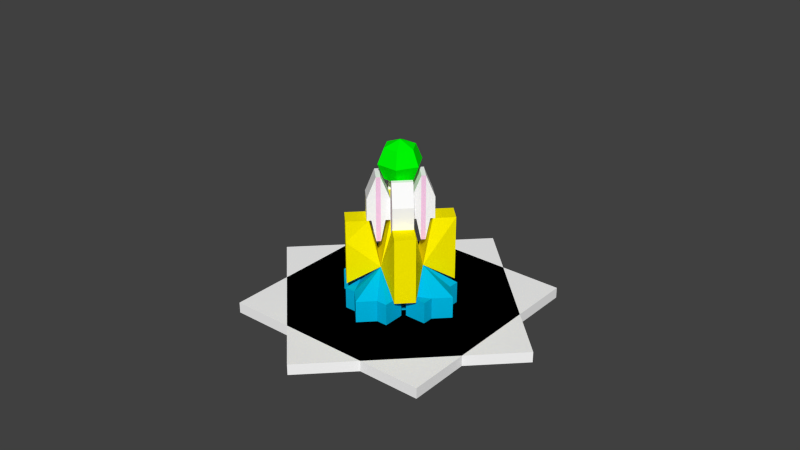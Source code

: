 # Source: GoodInhibitor.blend  (saved by Blender 2.72.0; exported with 4.5.12 LTS)
import bpy
from mathutils import Matrix  # noqa: F401  (used for matrix-valued properties, if any)

bpy.ops.wm.read_factory_settings(use_empty=True)
scene = bpy.context.scene
scene.name = 'Scene'

# ---- collections
col_collection_1 = bpy.data.collections.new('Collection 1'); scene.collection.children.link(col_collection_1)

# ---- materials (node trees are filled in below, after node groups)
mat_good_inhibitor_base = bpy.data.materials.new('Good_Inhibitor_Base')
mat_good_inhibitor_base.alpha_threshold = 0.0
mat_good_inhibitor_base.use_transparent_shadow = False
mat_good_inhibitor_base.diffuse_color = (1.0, 1.0, 1.0, 1.0)
mat_good_inhibitor_base.roughness = 0.5
mat_good_inhibitor_crystal = bpy.data.materials.new('Good_Inhibitor_Crystal')
mat_good_inhibitor_crystal.alpha_threshold = 0.0
mat_good_inhibitor_crystal.use_transparent_shadow = False
mat_good_inhibitor_crystal.diffuse_color = (0.0, 1.0, 0.001771, 1.0)
mat_good_inhibitor_crystal.roughness = 0.5
mat_good_inhibitor_baseplatforms = bpy.data.materials.new('Good_Inhibitor_BasePlatforms')
mat_good_inhibitor_baseplatforms.alpha_threshold = 0.0
mat_good_inhibitor_baseplatforms.use_transparent_shadow = False
mat_good_inhibitor_baseplatforms.diffuse_color = (0.0, 0.4979, 0.8, 1.0)
mat_good_inhibitor_baseplatforms.roughness = 0.5
mat_good_inhibitor_pylons = bpy.data.materials.new('Good_Inhibitor_Pylons')
mat_good_inhibitor_pylons.alpha_threshold = 0.0
mat_good_inhibitor_pylons.use_transparent_shadow = False
mat_good_inhibitor_pylons.diffuse_color = (1.0, 0.8796, 0.0, 1.0)
mat_good_inhibitor_pylons.roughness = 0.5
mat_good_inhibitor_strip = bpy.data.materials.new('Good_Inhibitor_Strip')
mat_good_inhibitor_strip.alpha_threshold = 0.0
mat_good_inhibitor_strip.use_transparent_shadow = False
mat_good_inhibitor_strip.diffuse_color = (1.0, 0.6218, 0.8576, 1.0)
mat_good_inhibitor_strip.roughness = 0.5

# ---- material node trees

# ---- world
world_world = bpy.data.worlds.new('World'); scene.world = world_world
world_world.color = (0.05088, 0.05088, 0.05088)
world_world.use_sun_shadow = False
world_world.sun_shadow_jitter_overblur = 0.0
world_world.cycles.sampling_method = 'MANUAL'
world_world.cycles.sample_map_resolution = 256

# ---- meshes
me_cube = bpy.data.meshes.new('Cube')
me_cube.from_pydata([(-7.071, 0.0, -5.0), (0.0, 7.071, -5.0), (7.071, 0.0, -5.0), (0.0, -7.071, -5.0), (-7.071, 0.0, 5.0), (0.0, 7.071, 5.0), (7.071, 0.0, 5.0), (0.0, -7.071, 5.0), (-5.0, -5.0, -5.0), (-5.0, 5.0, -5.0), (5.0, 5.0, -5.0), (5.0, -5.0, -5.0), (-5.0, -5.0, 5.0), (-5.0, 5.0, 5.0), (5.0, 5.0, 5.0), (5.0, -5.0, 5.0), (-7.071, 0.0, -4.091), (-7.071, 0.0, -3.182), (-7.071, 0.0, -2.273), (-7.071, 0.0, -1.364), (-7.071, 0.0, -0.4545), (-7.071, 0.0, 0.4545), (-7.071, 0.0, 1.364), (-7.071, 0.0, 2.273), (-7.071, 0.0, 3.182), (-7.071, 0.0, 4.091), (-6.428, 0.6428, 5.0), (-5.785, 1.286, 5.0), (-5.143, 1.928, 5.0), (-4.5, 2.571, 5.0), (-3.857, 3.214, 5.0), (-3.214, 3.857, 5.0), (-2.571, 4.5, 5.0), (-1.928, 5.143, 5.0), (-1.286, 5.785, 5.0), (-0.6428, 6.428, 5.0), (0.0, 7.071, 4.091), (0.0, 7.071, 3.182), (0.0, 7.071, 2.273), (0.0, 7.071, 1.364), (0.0, 7.071, 0.4545), (0.0, 7.071, -0.4545), (0.0, 7.071, -1.364), (0.0, 7.071, -2.273), (0.0, 7.071, -3.182), (0.0, 7.071, -4.091), (-0.6428, 6.428, -5.0), (-1.286, 5.785, -5.0), (-1.928, 5.143, -5.0), (-2.571, 4.5, -5.0), (-3.214, 3.857, -5.0), (-3.857, 3.214, -5.0), (-4.5, 2.571, -5.0), (-5.143, 1.928, -5.0), (-5.785, 1.286, -5.0), (-6.428, 0.6428, -5.0), (0.6428, 6.428, 5.0), (1.286, 5.785, 5.0), (1.928, 5.143, 5.0), (2.571, 4.5, 5.0), (3.214, 3.857, 5.0), (3.857, 3.214, 5.0), (4.5, 2.571, 5.0), (5.143, 1.928, 5.0), (5.785, 1.286, 5.0), (6.428, 0.6428, 5.0), (7.071, 0.0, 4.091), (7.071, 0.0, 3.182), (7.071, 0.0, 2.273), (7.071, 0.0, 1.364), (7.071, 0.0, 0.4545), (7.071, 0.0, -0.4545), (7.071, 0.0, -1.364), (7.071, 0.0, -2.273), (7.071, 0.0, -3.182), (7.071, 0.0, -4.091), (6.428, 0.6428, -5.0), (5.785, 1.286, -5.0), (5.143, 1.928, -5.0), (4.5, 2.571, -5.0), (3.857, 3.214, -5.0), (3.214, 3.857, -5.0), (2.571, 4.5, -5.0), (1.928, 5.143, -5.0), (1.286, 5.785, -5.0), (0.6428, 6.428, -5.0), (6.428, -0.6428, 5.0), (5.785, -1.286, 5.0), (5.143, -1.928, 5.0), (4.5, -2.571, 5.0), (3.857, -3.214, 5.0), (3.214, -3.857, 5.0), (2.571, -4.5, 5.0), (1.928, -5.143, 5.0), (1.286, -5.785, 5.0), (0.6428, -6.428, 5.0), (0.0, -7.071, 4.091), (0.0, -7.071, 3.182), (0.0, -7.071, 2.273), (0.0, -7.071, 1.364), (0.0, -7.071, 0.4545), (0.0, -7.071, -0.4545), (0.0, -7.071, -1.364), (0.0, -7.071, -2.273), (0.0, -7.071, -3.182), (0.0, -7.071, -4.091), (0.6428, -6.428, -5.0), (1.286, -5.785, -5.0), (1.928, -5.143, -5.0), (2.571, -4.5, -5.0), (3.214, -3.857, -5.0), (3.857, -3.214, -5.0), (4.5, -2.571, -5.0), (5.143, -1.928, -5.0), (5.785, -1.286, -5.0), (6.428, -0.6428, -5.0), (-0.6428, -6.428, 5.0), (-1.286, -5.785, 5.0), (-1.928, -5.143, 5.0), (-2.571, -4.5, 5.0), (-3.214, -3.857, 5.0), (-3.857, -3.214, 5.0), (-4.5, -2.571, 5.0), (-5.143, -1.928, 5.0), (-5.785, -1.286, 5.0), (-6.428, -0.6428, 5.0), (-6.428, -0.6428, -5.0), (-5.785, -1.286, -5.0), (-5.143, -1.928, -5.0), (-4.5, -2.571, -5.0), (-3.857, -3.214, -5.0), (-3.214, -3.857, -5.0), (-2.571, -4.5, -5.0), (-1.928, -5.143, -5.0), (-1.286, -5.785, -5.0), (-0.6428, -6.428, -5.0), (-5.0, -5.0, -4.091), (-5.0, -5.0, -3.182), (-5.0, -5.0, -2.273), (-5.0, -5.0, -1.364), (-5.0, -5.0, -0.4545), (-5.0, -5.0, 0.4545), (-5.0, -5.0, 1.364), (-5.0, -5.0, 2.273), (-5.0, -5.0, 3.182), (-5.0, -5.0, 4.091), (-5.0, -4.091, 5.0), (-5.0, -3.182, 5.0), (-5.0, -2.273, 5.0), (-5.0, -1.364, 5.0), (-5.0, -0.4545, 5.0), (-5.0, 0.4545, 5.0), (-5.0, 1.364, 5.0), (-5.0, 2.273, 5.0), (-5.0, 3.182, 5.0), (-5.0, 4.091, 5.0), (-5.0, 5.0, 4.091), (-5.0, 5.0, 3.182), (-5.0, 5.0, 2.273), (-5.0, 5.0, 1.364), (-5.0, 5.0, 0.4545), (-5.0, 5.0, -0.4545), (-5.0, 5.0, -1.364), (-5.0, 5.0, -2.273), (-5.0, 5.0, -3.182), (-5.0, 5.0, -4.091), (-5.0, 4.091, -5.0), (-5.0, 3.182, -5.0), (-5.0, 2.273, -5.0), (-5.0, 1.364, -5.0), (-5.0, 0.4545, -5.0), (-5.0, -0.4545, -5.0), (-5.0, -1.364, -5.0), (-5.0, -2.273, -5.0), (-5.0, -3.182, -5.0), (-5.0, -4.091, -5.0), (-4.091, 5.0, 5.0), (-3.182, 5.0, 5.0), (-2.273, 5.0, 5.0), (-1.364, 5.0, 5.0), (-0.4545, 5.0, 5.0), (0.4545, 5.0, 5.0), (1.364, 5.0, 5.0), (2.273, 5.0, 5.0), (3.182, 5.0, 5.0), (4.091, 5.0, 5.0), (5.0, 5.0, 4.091), (5.0, 5.0, 3.182), (5.0, 5.0, 2.273), (5.0, 5.0, 1.364), (5.0, 5.0, 0.4545), (5.0, 5.0, -0.4545), (5.0, 5.0, -1.364), (5.0, 5.0, -2.273), (5.0, 5.0, -3.182), (5.0, 5.0, -4.091), (4.091, 5.0, -5.0), (3.182, 5.0, -5.0), (2.273, 5.0, -5.0), (1.364, 5.0, -5.0), (0.4545, 5.0, -5.0), (-0.4545, 5.0, -5.0), (-1.364, 5.0, -5.0), (-2.273, 5.0, -5.0), (-3.182, 5.0, -5.0), (-4.091, 5.0, -5.0), (5.0, 4.091, 5.0), (5.0, 3.182, 5.0), (5.0, 2.273, 5.0), (5.0, 1.364, 5.0), (5.0, 0.4545, 5.0), (5.0, -0.4545, 5.0), (5.0, -1.364, 5.0), (5.0, -2.273, 5.0), (5.0, -3.182, 5.0), (5.0, -4.091, 5.0), (5.0, -5.0, 4.091), (5.0, -5.0, 3.182), (5.0, -5.0, 2.273), (5.0, -5.0, 1.364), (5.0, -5.0, 0.4545), (5.0, -5.0, -0.4545), (5.0, -5.0, -1.364), (5.0, -5.0, -2.273), (5.0, -5.0, -3.182), (5.0, -5.0, -4.091), (5.0, -4.091, -5.0), (5.0, -3.182, -5.0), (5.0, -2.273, -5.0), (5.0, -1.364, -5.0), (5.0, -0.4545, -5.0), (5.0, 0.4545, -5.0), (5.0, 1.364, -5.0), (5.0, 2.273, -5.0), (5.0, 3.182, -5.0), (5.0, 4.091, -5.0), (4.091, -5.0, 5.0), (3.182, -5.0, 5.0), (2.273, -5.0, 5.0), (1.364, -5.0, 5.0), (0.4545, -5.0, 5.0), (-0.4545, -5.0, 5.0), (-1.364, -5.0, 5.0), (-2.273, -5.0, 5.0), (-3.182, -5.0, 5.0), (-4.091, -5.0, 5.0), (-4.091, -5.0, -5.0), (-3.182, -5.0, -5.0), (-2.273, -5.0, -5.0), (-1.364, -5.0, -5.0), (-0.4545, -5.0, -5.0), (0.4545, -5.0, -5.0), (1.364, -5.0, -5.0), (2.273, -5.0, -5.0), (3.182, -5.0, -5.0), (4.091, -5.0, -5.0), (-6.428, 0.6428, 4.091), (-6.428, 0.6428, 3.182), (-6.428, 0.6428, 2.273), (-6.428, 0.6428, 1.364), (-6.428, 0.6428, 0.4545), (-6.428, 0.6428, -0.4545), (-6.428, 0.6428, -1.364), (-6.428, 0.6428, -2.273), (-6.428, 0.6428, -3.182), (-6.428, 0.6428, -4.091), (-5.785, 1.286, 4.091), (-5.785, 1.286, 3.182), (-5.785, 1.286, 2.273), (-5.785, 1.286, 1.364), (-5.785, 1.286, 0.4545), (-5.785, 1.286, -0.4545), (-5.785, 1.286, -1.364), (-5.785, 1.286, -2.273), (-5.785, 1.286, -3.182), (-5.785, 1.286, -4.091), (-5.143, 1.928, 4.091), (-5.143, 1.928, 3.182), (-5.143, 1.928, 2.273), (-5.143, 1.928, 1.364), (-5.143, 1.928, 0.4545), (-5.143, 1.928, -0.4545), (-5.143, 1.928, -1.364), (-5.143, 1.928, -2.273), (-5.143, 1.928, -3.182), (-5.143, 1.928, -4.091), (-4.5, 2.571, 4.091), (-4.5, 2.571, 3.182), (-4.5, 2.571, 2.273), (-4.5, 2.571, 1.364), (-4.5, 2.571, 0.4545), (-4.5, 2.571, -0.4545), (-4.5, 2.571, -1.364), (-4.5, 2.571, -2.273), (-4.5, 2.571, -3.182), (-4.5, 2.571, -4.091), (-3.857, 3.214, 4.091), (-3.857, 3.214, 3.182), (-3.857, 3.214, 2.273), (-3.857, 3.214, 1.364), (-3.857, 3.214, 0.4545), (-3.857, 3.214, -0.4545), (-3.857, 3.214, -1.364), (-3.857, 3.214, -2.273), (-3.857, 3.214, -3.182), (-3.857, 3.214, -4.091), (-3.214, 3.857, 4.091), (-3.214, 3.857, 3.182), (-3.214, 3.857, 2.273), (-3.214, 3.857, 1.364), (-3.214, 3.857, 0.4545), (-3.214, 3.857, -0.4545), (-3.214, 3.857, -1.364), (-3.214, 3.857, -2.273), (-3.214, 3.857, -3.182), (-3.214, 3.857, -4.091), (-2.571, 4.5, 4.091), (-2.571, 4.5, 3.182), (-2.571, 4.5, 2.273), (-2.571, 4.5, 1.364), (-2.571, 4.5, 0.4545), (-2.571, 4.5, -0.4545), (-2.571, 4.5, -1.364), (-2.571, 4.5, -2.273), (-2.571, 4.5, -3.182), (-2.571, 4.5, -4.091), (-1.928, 5.143, 4.091), (-1.928, 5.143, 3.182), (-1.928, 5.143, 2.273), (-1.928, 5.143, 1.364), (-1.928, 5.143, 0.4545), (-1.928, 5.143, -0.4545), (-1.928, 5.143, -1.364), (-1.928, 5.143, -2.273), (-1.928, 5.143, -3.182), (-1.928, 5.143, -4.091), (-1.286, 5.785, 4.091), (-1.286, 5.785, 3.182), (-1.286, 5.785, 2.273), (-1.286, 5.785, 1.364), (-1.286, 5.785, 0.4545), (-1.286, 5.785, -0.4545), (-1.286, 5.785, -1.364), (-1.286, 5.785, -2.273), (-1.286, 5.785, -3.182), (-1.286, 5.785, -4.091), (-0.6428, 6.428, 4.091), (-0.6428, 6.428, 3.182), (-0.6428, 6.428, 2.273), (-0.6428, 6.428, 1.364), (-0.6428, 6.428, 0.4545), (-0.6428, 6.428, -0.4545), (-0.6428, 6.428, -1.364), (-0.6428, 6.428, -2.273), (-0.6428, 6.428, -3.182), (-0.6428, 6.428, -4.091), (0.6428, 6.428, 4.091), (0.6428, 6.428, 3.182), (0.6428, 6.428, 2.273), (0.6428, 6.428, 1.364), (0.6428, 6.428, 0.4545), (0.6428, 6.428, -0.4545), (0.6428, 6.428, -1.364), (0.6428, 6.428, -2.273), (0.6428, 6.428, -3.182), (0.6428, 6.428, -4.091), (1.286, 5.785, 4.091), (1.286, 5.785, 3.182), (1.286, 5.785, 2.273), (1.286, 5.785, 1.364), (1.286, 5.785, 0.4545), (1.286, 5.785, -0.4545), (1.286, 5.785, -1.364), (1.286, 5.785, -2.273), (1.286, 5.785, -3.182), (1.286, 5.785, -4.091), (1.928, 5.143, 4.091), (1.928, 5.143, 3.182), (1.928, 5.143, 2.273), (1.928, 5.143, 1.364), (1.928, 5.143, 0.4545), (1.928, 5.143, -0.4545), (1.928, 5.143, -1.364), (1.928, 5.143, -2.273), (1.928, 5.143, -3.182), (1.928, 5.143, -4.091), (2.571, 4.5, 4.091), (2.571, 4.5, 3.182), (2.571, 4.5, 2.273), (2.571, 4.5, 1.364), (2.571, 4.5, 0.4545), (2.571, 4.5, -0.4545), (2.571, 4.5, -1.364), (2.571, 4.5, -2.273), (2.571, 4.5, -3.182), (2.571, 4.5, -4.091), (3.214, 3.857, 4.091), (3.214, 3.857, 3.182), (3.214, 3.857, 2.273), (3.214, 3.857, 1.364), (3.214, 3.857, 0.4545), (3.214, 3.857, -0.4545), (3.214, 3.857, -1.364), (3.214, 3.857, -2.273), (3.214, 3.857, -3.182), (3.214, 3.857, -4.091), (3.857, 3.214, 4.091), (3.857, 3.214, 3.182), (3.857, 3.214, 2.273), (3.857, 3.214, 1.364), (3.857, 3.214, 0.4545), (3.857, 3.214, -0.4545), (3.857, 3.214, -1.364), (3.857, 3.214, -2.273), (3.857, 3.214, -3.182), (3.857, 3.214, -4.091), (4.5, 2.571, 4.091), (4.5, 2.571, 3.182), (4.5, 2.571, 2.273), (4.5, 2.571, 1.364), (4.5, 2.571, 0.4545), (4.5, 2.571, -0.4545), (4.5, 2.571, -1.364), (4.5, 2.571, -2.273), (4.5, 2.571, -3.182), (4.5, 2.571, -4.091), (5.143, 1.928, 4.091), (5.143, 1.928, 3.182), (5.143, 1.928, 2.273), (5.143, 1.928, 1.364), (5.143, 1.928, 0.4545), (5.143, 1.928, -0.4545), (5.143, 1.928, -1.364), (5.143, 1.928, -2.273), (5.143, 1.928, -3.182), (5.143, 1.928, -4.091), (5.785, 1.286, 4.091), (5.785, 1.286, 3.182), (5.785, 1.286, 2.273), (5.785, 1.286, 1.364), (5.785, 1.286, 0.4545), (5.785, 1.286, -0.4545), (5.785, 1.286, -1.364), (5.785, 1.286, -2.273), (5.785, 1.286, -3.182), (5.785, 1.286, -4.091), (6.428, 0.6428, 4.091), (6.428, 0.6428, 3.182), (6.428, 0.6428, 2.273), (6.428, 0.6428, 1.364), (6.428, 0.6428, 0.4545), (6.428, 0.6428, -0.4545), (6.428, 0.6428, -1.364), (6.428, 0.6428, -2.273), (6.428, 0.6428, -3.182), (6.428, 0.6428, -4.091), (6.428, -0.6428, 4.091), (6.428, -0.6428, 3.182), (6.428, -0.6428, 2.273), (6.428, -0.6428, 1.364), (6.428, -0.6428, 0.4545), (6.428, -0.6428, -0.4545), (6.428, -0.6428, -1.364), (6.428, -0.6428, -2.273), (6.428, -0.6428, -3.182), (6.428, -0.6428, -4.091), (5.785, -1.286, 4.091), (5.785, -1.286, 3.182), (5.785, -1.286, 2.273), (5.785, -1.286, 1.364), (5.785, -1.286, 0.4545), (5.785, -1.286, -0.4545), (5.785, -1.286, -1.364), (5.785, -1.286, -2.273), (5.785, -1.286, -3.182), (5.785, -1.286, -4.091), (5.143, -1.928, 4.091), (5.143, -1.928, 3.182), (5.143, -1.928, 2.273), (5.143, -1.928, 1.364), (5.143, -1.928, 0.4545), (5.143, -1.928, -0.4545), (5.143, -1.928, -1.364), (5.143, -1.928, -2.273), (5.143, -1.928, -3.182), (5.143, -1.928, -4.091), (4.5, -2.571, 4.091), (4.5, -2.571, 3.182), (4.5, -2.571, 2.273), (4.5, -2.571, 1.364), (4.5, -2.571, 0.4545), (4.5, -2.571, -0.4545), (4.5, -2.571, -1.364), (4.5, -2.571, -2.273), (4.5, -2.571, -3.182), (4.5, -2.571, -4.091), (3.857, -3.214, 4.091), (3.857, -3.214, 3.182), (3.857, -3.214, 2.273), (3.857, -3.214, 1.364), (3.857, -3.214, 0.4545), (3.857, -3.214, -0.4545), (3.857, -3.214, -1.364), (3.857, -3.214, -2.273), (3.857, -3.214, -3.182), (3.857, -3.214, -4.091), (3.214, -3.857, 4.091), (3.214, -3.857, 3.182), (3.214, -3.857, 2.273), (3.214, -3.857, 1.364), (3.214, -3.857, 0.4545), (3.214, -3.857, -0.4545), (3.214, -3.857, -1.364), (3.214, -3.857, -2.273), (3.214, -3.857, -3.182), (3.214, -3.857, -4.091), (2.571, -4.5, 4.091), (2.571, -4.5, 3.182), (2.571, -4.5, 2.273), (2.571, -4.5, 1.364), (2.571, -4.5, 0.4545), (2.571, -4.5, -0.4545), (2.571, -4.5, -1.364), (2.571, -4.5, -2.273), (2.571, -4.5, -3.182), (2.571, -4.5, -4.091), (1.928, -5.143, 4.091), (1.928, -5.143, 3.182), (1.928, -5.143, 2.273), (1.928, -5.143, 1.364), (1.928, -5.143, 0.4545), (1.928, -5.143, -0.4545), (1.928, -5.143, -1.364), (1.928, -5.143, -2.273), (1.928, -5.143, -3.182), (1.928, -5.143, -4.091), (1.286, -5.785, 4.091), (1.286, -5.785, 3.182), (1.286, -5.785, 2.273), (1.286, -5.785, 1.364), (1.286, -5.785, 0.4545), (1.286, -5.785, -0.4545), (1.286, -5.785, -1.364), (1.286, -5.785, -2.273), (1.286, -5.785, -3.182), (1.286, -5.785, -4.091), (0.6428, -6.428, 4.091), (0.6428, -6.428, 3.182), (0.6428, -6.428, 2.273), (0.6428, -6.428, 1.364), (0.6428, -6.428, 0.4545), (0.6428, -6.428, -0.4545), (0.6428, -6.428, -1.364), (0.6428, -6.428, -2.273), (0.6428, -6.428, -3.182), (0.6428, -6.428, -4.091), (-0.6428, -6.428, 4.091), (-0.6428, -6.428, 3.182), (-0.6428, -6.428, 2.273), (-0.6428, -6.428, 1.364), (-0.6428, -6.428, 0.4545), (-0.6428, -6.428, -0.4545), (-0.6428, -6.428, -1.364), (-0.6428, -6.428, -2.273), (-0.6428, -6.428, -3.182), (-0.6428, -6.428, -4.091), (-1.286, -5.785, 4.091), (-1.286, -5.785, 3.182), (-1.286, -5.785, 2.273), (-1.286, -5.785, 1.364), (-1.286, -5.785, 0.4545), (-1.286, -5.785, -0.4545), (-1.286, -5.785, -1.364), (-1.286, -5.785, -2.273), (-1.286, -5.785, -3.182), (-1.286, -5.785, -4.091), (-1.928, -5.143, 4.091), (-1.928, -5.143, 3.182), (-1.928, -5.143, 2.273), (-1.928, -5.143, 1.364), (-1.928, -5.143, 0.4545), (-1.928, -5.143, -0.4545), (-1.928, -5.143, -1.364), (-1.928, -5.143, -2.273), (-1.928, -5.143, -3.182), (-1.928, -5.143, -4.091), (-2.571, -4.5, 4.091), (-2.571, -4.5, 3.182), (-2.571, -4.5, 2.273), (-2.571, -4.5, 1.364), (-2.571, -4.5, 0.4545), (-2.571, -4.5, -0.4545), (-2.571, -4.5, -1.364), (-2.571, -4.5, -2.273), (-2.571, -4.5, -3.182), (-2.571, -4.5, -4.091), (-3.214, -3.857, 4.091), (-3.214, -3.857, 3.182), (-3.214, -3.857, 2.273), (-3.214, -3.857, 1.364), (-3.214, -3.857, 0.4545), (-3.214, -3.857, -0.4545), (-3.214, -3.857, -1.364), (-3.214, -3.857, -2.273), (-3.214, -3.857, -3.182), (-3.214, -3.857, -4.091), (-3.857, -3.214, 4.091), (-3.857, -3.214, 3.182), (-3.857, -3.214, 2.273), (-3.857, -3.214, 1.364), (-3.857, -3.214, 0.4545), (-3.857, -3.214, -0.4545), (-3.857, -3.214, -1.364), (-3.857, -3.214, -2.273), (-3.857, -3.214, -3.182), (-3.857, -3.214, -4.091), (-4.5, -2.571, 4.091), (-4.5, -2.571, 3.182), (-4.5, -2.571, 2.273), (-4.5, -2.571, 1.364), (-4.5, -2.571, 0.4545), (-4.5, -2.571, -0.4545), (-4.5, -2.571, -1.364), (-4.5, -2.571, -2.273), (-4.5, -2.571, -3.182), (-4.5, -2.571, -4.091), (-5.143, -1.928, 4.091), (-5.143, -1.928, 3.182), (-5.143, -1.928, 2.273), (-5.143, -1.928, 1.364), (-5.143, -1.928, 0.4545), (-5.143, -1.928, -0.4545), (-5.143, -1.928, -1.364), (-5.143, -1.928, -2.273), (-5.143, -1.928, -3.182), (-5.143, -1.928, -4.091), (-5.785, -1.286, 4.091), (-5.785, -1.286, 3.182), (-5.785, -1.286, 2.273), (-5.785, -1.286, 1.364), (-5.785, -1.286, 0.4545), (-5.785, -1.286, -0.4545), (-5.785, -1.286, -1.364), (-5.785, -1.286, -2.273), (-5.785, -1.286, -3.182), (-5.785, -1.286, -4.091), (-6.428, -0.6428, 4.091), (-6.428, -0.6428, 3.182), (-6.428, -0.6428, 2.273), (-6.428, -0.6428, 1.364), (-6.428, -0.6428, 0.4545), (-6.428, -0.6428, -0.4545), (-6.428, -0.6428, -1.364), (-6.428, -0.6428, -2.273), (-6.428, -0.6428, -3.182), (-6.428, -0.6428, -4.091), (-5.785, 5.96e-08, -5.0), (-5.143, -0.6428, -5.0), (-4.5, -1.286, -5.0), (-3.857, -1.928, -5.0), (-3.214, -2.571, -5.0), (-2.571, -3.214, -5.0), (-1.928, -3.857, -5.0), (-1.286, -4.5, -5.0), (-0.6428, -5.143, -5.0), (-1.192e-07, -5.785, -5.0), (-5.143, 0.6428, -5.0), (-4.5, 1.192e-07, -5.0), (-3.857, -0.6428, -5.0), (-3.214, -1.286, -5.0), (-2.571, -1.928, -5.0), (-1.928, -2.571, -5.0), (-1.286, -3.214, -5.0), (-0.6428, -3.857, -5.0), (5.96e-08, -4.5, -5.0), (0.6428, -5.143, -5.0), (-4.5, 1.286, -5.0), (-3.857, 0.6428, -5.0), (-3.214, 1.192e-07, -5.0), (-2.571, -0.6428, -5.0), (-1.928, -1.286, -5.0), (-1.286, -1.928, -5.0), (-0.6428, -2.571, -5.0), (5.96e-08, -3.214, -5.0), (0.6428, -3.857, -5.0), (1.286, -4.5, -5.0), (-3.857, 1.928, -5.0), (-3.214, 1.286, -5.0), (-2.571, 0.6428, -5.0), (-1.928, 1.192e-07, -5.0), (-1.286, -0.6428, -5.0), (-0.6428, -1.286, -5.0), (1.192e-07, -1.928, -5.0), (0.6428, -2.571, -5.0), (1.286, -3.214, -5.0), (1.928, -3.857, -5.0), (-3.214, 2.571, -5.0), (-2.571, 1.928, -5.0), (-1.928, 1.286, -5.0), (-1.286, 0.6428, -5.0), (-0.6428, 1.192e-07, -5.0), (1.192e-07, -0.6428, -5.0), (0.6428, -1.286, -5.0), (1.286, -1.928, -5.0), (1.928, -2.571, -5.0), (2.571, -3.214, -5.0), (-2.571, 3.214, -5.0), (-1.928, 2.571, -5.0), (-1.286, 1.928, -5.0), (-0.6428, 1.286, -5.0), (1.788e-07, 0.6428, -5.0), (0.6428, 5.96e-08, -5.0), (1.286, -0.6428, -5.0), (1.928, -1.286, -5.0), (2.571, -1.928, -5.0), (3.214, -2.571, -5.0), (-1.928, 3.857, -5.0), (-1.286, 3.214, -5.0), (-0.6428, 2.571, -5.0), (1.788e-07, 1.928, -5.0), (0.6428, 1.286, -5.0), (1.286, 0.6428, -5.0), (1.928, 5.96e-08, -5.0), (2.571, -0.6428, -5.0), (3.214, -1.286, -5.0), (3.857, -1.928, -5.0), (-1.286, 4.5, -5.0), (-0.6428, 3.857, -5.0), (1.192e-07, 3.214, -5.0), (0.6428, 2.571, -5.0), (1.286, 1.928, -5.0), (1.928, 1.286, -5.0), (2.571, 0.6428, -5.0), (3.214, -2.384e-07, -5.0), (3.857, -0.6428, -5.0), (4.5, -1.286, -5.0), (-0.6428, 5.143, -5.0), (0.0, 4.5, -5.0), (0.6428, 3.857, -5.0), (1.286, 3.214, -5.0), (1.928, 2.571, -5.0), (2.571, 1.928, -5.0), (3.214, 1.286, -5.0), (3.857, 0.6428, -5.0), (4.5, -5.96e-08, -5.0), (5.143, -0.6428, -5.0), (0.0, 5.785, -5.0), (0.6428, 5.143, -5.0), (1.286, 4.5, -5.0), (1.928, 3.857, -5.0), (2.571, 3.214, -5.0), (3.214, 2.571, -5.0), (3.857, 1.928, -5.0), (4.5, 1.286, -5.0), (5.143, 0.6428, -5.0), (5.785, -1.192e-07, -5.0), (5.96e-08, -5.785, 5.0), (-0.6428, -5.143, 5.0), (-1.286, -4.5, 5.0), (-1.928, -3.857, 5.0), (-2.571, -3.214, 5.0), (-3.214, -2.571, 5.0), (-3.857, -1.928, 5.0), (-4.5, -1.286, 5.0), (-5.143, -0.6428, 5.0), (-5.785, -1.192e-07, 5.0), (0.6428, -5.143, 5.0), (1.192e-07, -4.5, 5.0), (-0.6428, -3.857, 5.0), (-1.286, -3.214, 5.0), (-1.928, -2.571, 5.0), (-2.571, -1.928, 5.0), (-3.214, -1.286, 5.0), (-3.857, -0.6428, 5.0), (-4.5, 5.96e-08, 5.0), (-5.143, 0.6428, 5.0), (1.286, -4.5, 5.0), (0.6428, -3.857, 5.0), (1.192e-07, -3.214, 5.0), (-0.6428, -2.571, 5.0), (-1.286, -1.928, 5.0), (-1.928, -1.286, 5.0), (-2.571, -0.6428, 5.0), (-3.214, 5.96e-08, 5.0), (-3.857, 0.6428, 5.0), (-4.5, 1.286, 5.0), (1.928, -3.857, 5.0), (1.286, -3.214, 5.0), (0.6428, -2.571, 5.0), (1.192e-07, -1.928, 5.0), (-0.6428, -1.286, 5.0), (-1.286, -0.6428, 5.0), (-1.928, 1.192e-07, 5.0), (-2.571, 0.6428, 5.0), (-3.214, 1.286, 5.0), (-3.857, 1.928, 5.0), (2.571, -3.214, 5.0), (1.928, -2.571, 5.0), (1.286, -1.928, 5.0), (0.6428, -1.286, 5.0), (1.192e-07, -0.6428, 5.0), (-0.6428, 1.192e-07, 5.0), (-1.286, 0.6428, 5.0), (-1.928, 1.286, 5.0), (-2.571, 1.928, 5.0), (-3.214, 2.571, 5.0), (3.214, -2.571, 5.0), (2.571, -1.928, 5.0), (1.928, -1.286, 5.0), (1.286, -0.6428, 5.0), (0.6428, 1.788e-07, 5.0), (5.96e-08, 0.6428, 5.0), (-0.6428, 1.286, 5.0), (-1.286, 1.928, 5.0), (-1.928, 2.571, 5.0), (-2.571, 3.214, 5.0), (3.857, -1.928, 5.0), (3.214, -1.286, 5.0), (2.571, -0.6428, 5.0), (1.928, 1.788e-07, 5.0), (1.286, 0.6428, 5.0), (0.6428, 1.286, 5.0), (5.96e-08, 1.928, 5.0), (-0.6428, 2.571, 5.0), (-1.286, 3.214, 5.0), (-1.928, 3.857, 5.0), (4.5, -1.286, 5.0), (3.857, -0.6428, 5.0), (3.214, 1.192e-07, 5.0), (2.571, 0.6428, 5.0), (1.928, 1.286, 5.0), (1.286, 1.928, 5.0), (0.6428, 2.571, 5.0), (-2.384e-07, 3.214, 5.0), (-0.6428, 3.857, 5.0), (-1.286, 4.5, 5.0), (5.143, -0.6428, 5.0), (4.5, 0.0, 5.0), (3.857, 0.6428, 5.0), (3.214, 1.286, 5.0), (2.571, 1.928, 5.0), (1.928, 2.571, 5.0), (1.286, 3.214, 5.0), (0.6428, 3.857, 5.0), (-5.96e-08, 4.5, 5.0), (-0.6428, 5.143, 5.0), (5.785, 0.0, 5.0), (5.143, 0.6428, 5.0), (4.5, 1.286, 5.0), (3.857, 1.928, 5.0), (3.214, 2.571, 5.0), (2.571, 3.214, 5.0), (1.928, 3.857, 5.0), (1.286, 4.5, 5.0), (0.6428, 5.143, 5.0), (-1.192e-07, 5.785, 5.0), (-5.0, -4.091, 4.091), (-5.0, -4.091, 3.182), (-5.0, -4.091, 2.273), (-5.0, -4.091, 1.364), (-5.0, -4.091, 0.4545), (-5.0, -4.091, -0.4545), (-5.0, -4.091, -1.364), (-5.0, -4.091, -2.273), (-5.0, -4.091, -3.182), (-5.0, -4.091, -4.091), (-5.0, -3.182, 4.091), (-5.0, -3.182, 3.182), (-5.0, -3.182, 2.273), (-5.0, -3.182, 1.364), (-5.0, -3.182, 0.4545), (-5.0, -3.182, -0.4545), (-5.0, -3.182, -1.364), (-5.0, -3.182, -2.273), (-5.0, -3.182, -3.182), (-5.0, -3.182, -4.091), (-5.0, -2.273, 4.091), (-5.0, -2.273, 3.182), (-5.0, -2.273, 2.273), (-5.0, -2.273, 1.364), (-5.0, -2.273, 0.4545), (-5.0, -2.273, -0.4545), (-5.0, -2.273, -1.364), (-5.0, -2.273, -2.273), (-5.0, -2.273, -3.182), (-5.0, -2.273, -4.091), (-5.0, -1.364, 4.091), (-5.0, -1.364, 3.182), (-5.0, -1.364, 2.273), (-5.0, -1.364, 1.364), (-5.0, -1.364, 0.4545), (-5.0, -1.364, -0.4545), (-5.0, -1.364, -1.364), (-5.0, -1.364, -2.273), (-5.0, -1.364, -3.182), (-5.0, -1.364, -4.091), (-5.0, -0.4545, 4.091), (-5.0, -0.4545, 3.182), (-5.0, -0.4545, 2.273), (-5.0, -0.4545, 1.364), (-5.0, -0.4545, 0.4545), (-5.0, -0.4545, -0.4545), (-5.0, -0.4545, -1.364), (-5.0, -0.4545, -2.273), (-5.0, -0.4545, -3.182), (-5.0, -0.4545, -4.091), (-5.0, 0.4545, 4.091), (-5.0, 0.4545, 3.182), (-5.0, 0.4545, 2.273), (-5.0, 0.4545, 1.364), (-5.0, 0.4545, 0.4545), (-5.0, 0.4545, -0.4545), (-5.0, 0.4545, -1.364), (-5.0, 0.4545, -2.273), (-5.0, 0.4545, -3.182), (-5.0, 0.4545, -4.091), (-5.0, 1.364, 4.091), (-5.0, 1.364, 3.182), (-5.0, 1.364, 2.273), (-5.0, 1.364, 1.364), (-5.0, 1.364, 0.4545), (-5.0, 1.364, -0.4545), (-5.0, 1.364, -1.364), (-5.0, 1.364, -2.273), (-5.0, 1.364, -3.182), (-5.0, 1.364, -4.091), (-5.0, 2.273, 4.091), (-5.0, 2.273, 3.182), (-5.0, 2.273, 2.273), (-5.0, 2.273, 1.364), (-5.0, 2.273, 0.4545), (-5.0, 2.273, -0.4545), (-5.0, 2.273, -1.364), (-5.0, 2.273, -2.273), (-5.0, 2.273, -3.182), (-5.0, 2.273, -4.091), (-5.0, 3.182, 4.091), (-5.0, 3.182, 3.182), (-5.0, 3.182, 2.273), (-5.0, 3.182, 1.364), (-5.0, 3.182, 0.4545), (-5.0, 3.182, -0.4545), (-5.0, 3.182, -1.364), (-5.0, 3.182, -2.273), (-5.0, 3.182, -3.182), (-5.0, 3.182, -4.091), (-5.0, 4.091, 4.091), (-5.0, 4.091, 3.182), (-5.0, 4.091, 2.273), (-5.0, 4.091, 1.364), (-5.0, 4.091, 0.4545), (-5.0, 4.091, -0.4545), (-5.0, 4.091, -1.364), (-5.0, 4.091, -2.273), (-5.0, 4.091, -3.182), (-5.0, 4.091, -4.091), (-4.091, 5.0, 4.091), (-4.091, 5.0, 3.182), (-4.091, 5.0, 2.273), (-4.091, 5.0, 1.364), (-4.091, 5.0, 0.4545), (-4.091, 5.0, -0.4545), (-4.091, 5.0, -1.364), (-4.091, 5.0, -2.273), (-4.091, 5.0, -3.182), (-4.091, 5.0, -4.091), (-3.182, 5.0, 4.091), (-3.182, 5.0, 3.182), (-3.182, 5.0, 2.273), (-3.182, 5.0, 1.364), (-3.182, 5.0, 0.4545), (-3.182, 5.0, -0.4545), (-3.182, 5.0, -1.364), (-3.182, 5.0, -2.273), (-3.182, 5.0, -3.182), (-3.182, 5.0, -4.091), (-2.273, 5.0, 4.091), (-2.273, 5.0, 3.182), (-2.273, 5.0, 2.273), (-2.273, 5.0, 1.364), (-2.273, 5.0, 0.4545), (-2.273, 5.0, -0.4545), (-2.273, 5.0, -1.364), (-2.273, 5.0, -2.273), (-2.273, 5.0, -3.182), (-2.273, 5.0, -4.091), (-1.364, 5.0, 4.091), (-1.364, 5.0, 3.182), (-1.364, 5.0, 2.273), (-1.364, 5.0, 1.364), (-1.364, 5.0, 0.4545), (-1.364, 5.0, -0.4545), (-1.364, 5.0, -1.364), (-1.364, 5.0, -2.273), (-1.364, 5.0, -3.182), (-1.364, 5.0, -4.091), (-0.4545, 5.0, 4.091), (-0.4545, 5.0, 3.182), (-0.4545, 5.0, 2.273), (-0.4545, 5.0, 1.364), (-0.4545, 5.0, 0.4545), (-0.4545, 5.0, -0.4545), (-0.4545, 5.0, -1.364), (-0.4545, 5.0, -2.273), (-0.4545, 5.0, -3.182), (-0.4545, 5.0, -4.091), (0.4545, 5.0, 4.091), (0.4545, 5.0, 3.182), (0.4545, 5.0, 2.273), (0.4545, 5.0, 1.364), (0.4545, 5.0, 0.4545), (0.4545, 5.0, -0.4545), (0.4545, 5.0, -1.364), (0.4545, 5.0, -2.273), (0.4545, 5.0, -3.182), (0.4545, 5.0, -4.091), (1.364, 5.0, 4.091), (1.364, 5.0, 3.182), (1.364, 5.0, 2.273), (1.364, 5.0, 1.364), (1.364, 5.0, 0.4545), (1.364, 5.0, -0.4545), (1.364, 5.0, -1.364), (1.364, 5.0, -2.273), (1.364, 5.0, -3.182), (1.364, 5.0, -4.091), (2.273, 5.0, 4.091), (2.273, 5.0, 3.182), (2.273, 5.0, 2.273), (2.273, 5.0, 1.364), (2.273, 5.0, 0.4545), (2.273, 5.0, -0.4545), (2.273, 5.0, -1.364), (2.273, 5.0, -2.273), (2.273, 5.0, -3.182), (2.273, 5.0, -4.091), (3.182, 5.0, 4.091), (3.182, 5.0, 3.182), (3.182, 5.0, 2.273), (3.182, 5.0, 1.364), (3.182, 5.0, 0.4545), (3.182, 5.0, -0.4545), (3.182, 5.0, -1.364), (3.182, 5.0, -2.273), (3.182, 5.0, -3.182), (3.182, 5.0, -4.091), (4.091, 5.0, 4.091), (4.091, 5.0, 3.182), (4.091, 5.0, 2.273), (4.091, 5.0, 1.364), (4.091, 5.0, 0.4545), (4.091, 5.0, -0.4545), (4.091, 5.0, -1.364), (4.091, 5.0, -2.273), (4.091, 5.0, -3.182), (4.091, 5.0, -4.091), (5.0, 4.091, 4.091), (5.0, 4.091, 3.182), (5.0, 4.091, 2.273), (5.0, 4.091, 1.364), (5.0, 4.091, 0.4545), (5.0, 4.091, -0.4545), (5.0, 4.091, -1.364), (5.0, 4.091, -2.273), (5.0, 4.091, -3.182), (5.0, 4.091, -4.091), (5.0, 3.182, 4.091), (5.0, 3.182, 3.182), (5.0, 3.182, 2.273), (5.0, 3.182, 1.364), (5.0, 3.182, 0.4545), (5.0, 3.182, -0.4545), (5.0, 3.182, -1.364), (5.0, 3.182, -2.273), (5.0, 3.182, -3.182), (5.0, 3.182, -4.091), (5.0, 2.273, 4.091), (5.0, 2.273, 3.182), (5.0, 2.273, 2.273), (5.0, 2.273, 1.364), (5.0, 2.273, 0.4545), (5.0, 2.273, -0.4545), (5.0, 2.273, -1.364), (5.0, 2.273, -2.273), (5.0, 2.273, -3.182), (5.0, 2.273, -4.091), (5.0, 1.364, 4.091), (5.0, 1.364, 3.182), (5.0, 1.364, 2.273), (5.0, 1.364, 1.364), (5.0, 1.364, 0.4545), (5.0, 1.364, -0.4545), (5.0, 1.364, -1.364), (5.0, 1.364, -2.273), (5.0, 1.364, -3.182), (5.0, 1.364, -4.091), (5.0, 0.4545, 4.091), (5.0, 0.4545, 3.182), (5.0, 0.4545, 2.273), (5.0, 0.4545, 1.364), (5.0, 0.4545, 0.4545), (5.0, 0.4545, -0.4545), (5.0, 0.4545, -1.364), (5.0, 0.4545, -2.273), (5.0, 0.4545, -3.182), (5.0, 0.4545, -4.091), (5.0, -0.4545, 4.091), (5.0, -0.4545, 3.182), (5.0, -0.4545, 2.273), (5.0, -0.4545, 1.364), (5.0, -0.4545, 0.4545), (5.0, -0.4545, -0.4545), (5.0, -0.4545, -1.364), (5.0, -0.4545, -2.273), (5.0, -0.4545, -3.182), (5.0, -0.4545, -4.091), (5.0, -1.364, 4.091), (5.0, -1.364, 3.182), (5.0, -1.364, 2.273), (5.0, -1.364, 1.364), (5.0, -1.364, 0.4545), (5.0, -1.364, -0.4545), (5.0, -1.364, -1.364), (5.0, -1.364, -2.273), (5.0, -1.364, -3.182), (5.0, -1.364, -4.091), (5.0, -2.273, 4.091), (5.0, -2.273, 3.182), (5.0, -2.273, 2.273), (5.0, -2.273, 1.364), (5.0, -2.273, 0.4545), (5.0, -2.273, -0.4545), (5.0, -2.273, -1.364), (5.0, -2.273, -2.273), (5.0, -2.273, -3.182), (5.0, -2.273, -4.091), (5.0, -3.182, 4.091), (5.0, -3.182, 3.182), (5.0, -3.182, 2.273), (5.0, -3.182, 1.364), (5.0, -3.182, 0.4545), (5.0, -3.182, -0.4545), (5.0, -3.182, -1.364), (5.0, -3.182, -2.273), (5.0, -3.182, -3.182), (5.0, -3.182, -4.091), (5.0, -4.091, 4.091), (5.0, -4.091, 3.182), (5.0, -4.091, 2.273), (5.0, -4.091, 1.364), (5.0, -4.091, 0.4545), (5.0, -4.091, -0.4545), (5.0, -4.091, -1.364), (5.0, -4.091, -2.273), (5.0, -4.091, -3.182), (5.0, -4.091, -4.091), (4.091, -5.0, 4.091), (4.091, -5.0, 3.182), (4.091, -5.0, 2.273), (4.091, -5.0, 1.364), (4.091, -5.0, 0.4545), (4.091, -5.0, -0.4545), (4.091, -5.0, -1.364), (4.091, -5.0, -2.273), (4.091, -5.0, -3.182), (4.091, -5.0, -4.091), (3.182, -5.0, 4.091), (3.182, -5.0, 3.182), (3.182, -5.0, 2.273), (3.182, -5.0, 1.364), (3.182, -5.0, 0.4545), (3.182, -5.0, -0.4545), (3.182, -5.0, -1.364), (3.182, -5.0, -2.273), (3.182, -5.0, -3.182), (3.182, -5.0, -4.091), (2.273, -5.0, 4.091), (2.273, -5.0, 3.182), (2.273, -5.0, 2.273), (2.273, -5.0, 1.364), (2.273, -5.0, 0.4545), (2.273, -5.0, -0.4545), (2.273, -5.0, -1.364), (2.273, -5.0, -2.273), (2.273, -5.0, -3.182), (2.273, -5.0, -4.091), (1.364, -5.0, 4.091), (1.364, -5.0, 3.182), (1.364, -5.0, 2.273), (1.364, -5.0, 1.364), (1.364, -5.0, 0.4545), (1.364, -5.0, -0.4545), (1.364, -5.0, -1.364), (1.364, -5.0, -2.273), (1.364, -5.0, -3.182), (1.364, -5.0, -4.091), (0.4545, -5.0, 4.091), (0.4545, -5.0, 3.182), (0.4545, -5.0, 2.273), (0.4545, -5.0, 1.364), (0.4545, -5.0, 0.4545), (0.4545, -5.0, -0.4545), (0.4545, -5.0, -1.364), (0.4545, -5.0, -2.273), (0.4545, -5.0, -3.182), (0.4545, -5.0, -4.091), (-0.4545, -5.0, 4.091), (-0.4545, -5.0, 3.182), (-0.4545, -5.0, 2.273), (-0.4545, -5.0, 1.364), (-0.4545, -5.0, 0.4545), (-0.4545, -5.0, -0.4545), (-0.4545, -5.0, -1.364), (-0.4545, -5.0, -2.273), (-0.4545, -5.0, -3.182), (-0.4545, -5.0, -4.091), (-1.364, -5.0, 4.091), (-1.364, -5.0, 3.182), (-1.364, -5.0, 2.273), (-1.364, -5.0, 1.364), (-1.364, -5.0, 0.4545), (-1.364, -5.0, -0.4545), (-1.364, -5.0, -1.364), (-1.364, -5.0, -2.273), (-1.364, -5.0, -3.182), (-1.364, -5.0, -4.091), (-2.273, -5.0, 4.091), (-2.273, -5.0, 3.182), (-2.273, -5.0, 2.273), (-2.273, -5.0, 1.364), (-2.273, -5.0, 0.4545), (-2.273, -5.0, -0.4545), (-2.273, -5.0, -1.364), (-2.273, -5.0, -2.273), (-2.273, -5.0, -3.182), (-2.273, -5.0, -4.091), (-3.182, -5.0, 4.091), (-3.182, -5.0, 3.182), (-3.182, -5.0, 2.273), (-3.182, -5.0, 1.364), (-3.182, -5.0, 0.4545), (-3.182, -5.0, -0.4545), (-3.182, -5.0, -1.364), (-3.182, -5.0, -2.273), (-3.182, -5.0, -3.182), (-3.182, -5.0, -4.091), (-4.091, -5.0, 4.091), (-4.091, -5.0, 3.182), (-4.091, -5.0, 2.273), (-4.091, -5.0, 1.364), (-4.091, -5.0, 0.4545), (-4.091, -5.0, -0.4545), (-4.091, -5.0, -1.364), (-4.091, -5.0, -2.273), (-4.091, -5.0, -3.182), (-4.091, -5.0, -4.091), (-4.091, -4.091, -5.0), (-3.182, -4.091, -5.0), (-2.273, -4.091, -5.0), (-1.364, -4.091, -5.0), (-0.4545, -4.091, -5.0), (0.4545, -4.091, -5.0), (1.364, -4.091, -5.0), (2.273, -4.091, -5.0), (3.182, -4.091, -5.0), (4.091, -4.091, -5.0), (-4.091, -3.182, -5.0), (-3.182, -3.182, -5.0), (-2.273, -3.182, -5.0), (-1.364, -3.182, -5.0), (-0.4545, -3.182, -5.0), (0.4545, -3.182, -5.0), (1.364, -3.182, -5.0), (2.273, -3.182, -5.0), (3.182, -3.182, -5.0), (4.091, -3.182, -5.0), (-4.091, -2.273, -5.0), (-3.182, -2.273, -5.0), (-2.273, -2.273, -5.0), (-1.364, -2.273, -5.0), (-0.4545, -2.273, -5.0), (0.4545, -2.273, -5.0), (1.364, -2.273, -5.0), (2.273, -2.273, -5.0), (3.182, -2.273, -5.0), (4.091, -2.273, -5.0), (-4.091, -1.364, -5.0), (-3.182, -1.364, -5.0), (-2.273, -1.364, -5.0), (-1.364, -1.364, -5.0), (-0.4545, -1.364, -5.0), (0.4545, -1.364, -5.0), (1.364, -1.364, -5.0), (2.273, -1.364, -5.0), (3.182, -1.364, -5.0), (4.091, -1.364, -5.0), (-4.091, -0.4545, -5.0), (-3.182, -0.4545, -5.0), (-2.273, -0.4545, -5.0), (-1.364, -0.4545, -5.0), (-0.4545, -0.4545, -5.0), (0.4545, -0.4545, -5.0), (1.364, -0.4545, -5.0), (2.273, -0.4545, -5.0), (3.182, -0.4545, -5.0), (4.091, -0.4545, -5.0), (-4.091, 0.4545, -5.0), (-3.182, 0.4545, -5.0), (-2.273, 0.4545, -5.0), (-1.364, 0.4545, -5.0), (-0.4545, 0.4545, -5.0), (0.4545, 0.4545, -5.0), (1.364, 0.4545, -5.0), (2.273, 0.4545, -5.0), (3.182, 0.4545, -5.0), (4.091, 0.4545, -5.0), (-4.091, 1.364, -5.0), (-3.182, 1.364, -5.0), (-2.273, 1.364, -5.0), (-1.364, 1.364, -5.0), (-0.4545, 1.364, -5.0), (0.4545, 1.364, -5.0), (1.364, 1.364, -5.0), (2.273, 1.364, -5.0), (3.182, 1.364, -5.0), (4.091, 1.364, -5.0), (-4.091, 2.273, -5.0), (-3.182, 2.273, -5.0), (-2.273, 2.273, -5.0), (-1.364, 2.273, -5.0), (-0.4545, 2.273, -5.0), (0.4545, 2.273, -5.0), (1.364, 2.273, -5.0), (2.273, 2.273, -5.0), (3.182, 2.273, -5.0), (4.091, 2.273, -5.0), (-4.091, 3.182, -5.0), (-3.182, 3.182, -5.0), (-2.273, 3.182, -5.0), (-1.364, 3.182, -5.0), (-0.4545, 3.182, -5.0), (0.4545, 3.182, -5.0), (1.364, 3.182, -5.0), (2.273, 3.182, -5.0), (3.182, 3.182, -5.0), (4.091, 3.182, -5.0), (-4.091, 4.091, -5.0), (-3.182, 4.091, -5.0), (-2.273, 4.091, -5.0), (-1.364, 4.091, -5.0), (-0.4545, 4.091, -5.0), (0.4545, 4.091, -5.0), (1.364, 4.091, -5.0), (2.273, 4.091, -5.0), (3.182, 4.091, -5.0), (4.091, 4.091, -5.0), (4.091, -4.091, 5.0), (3.182, -4.091, 5.0), (2.273, -4.091, 5.0), (1.364, -4.091, 5.0), (0.4545, -4.091, 5.0), (-0.4545, -4.091, 5.0), (-1.364, -4.091, 5.0), (-2.273, -4.091, 5.0), (-3.182, -4.091, 5.0), (-4.091, -4.091, 5.0), (4.091, -3.182, 5.0), (3.182, -3.182, 5.0), (2.273, -3.182, 5.0), (1.364, -3.182, 5.0), (0.4545, -3.182, 5.0), (-0.4545, -3.182, 5.0), (-1.364, -3.182, 5.0), (-2.273, -3.182, 5.0), (-3.182, -3.182, 5.0), (-4.091, -3.182, 5.0), (4.091, -2.273, 5.0), (3.182, -2.273, 5.0), (2.273, -2.273, 5.0), (1.364, -2.273, 5.0), (0.4545, -2.273, 5.0), (-0.4545, -2.273, 5.0), (-1.364, -2.273, 5.0), (-2.273, -2.273, 5.0), (-3.182, -2.273, 5.0), (-4.091, -2.273, 5.0), (4.091, -1.364, 5.0), (3.182, -1.364, 5.0), (2.273, -1.364, 5.0), (1.364, -1.364, 5.0), (0.4545, -1.364, 5.0), (-0.4545, -1.364, 5.0), (-1.364, -1.364, 5.0), (-2.273, -1.364, 5.0), (-3.182, -1.364, 5.0), (-4.091, -1.364, 5.0), (4.091, -0.4545, 5.0), (3.182, -0.4545, 5.0), (2.273, -0.4545, 5.0), (1.364, -0.4545, 5.0), (-1.364, -0.4545, 5.0), (-2.273, -0.4545, 5.0), (-3.182, -0.4545, 5.0), (-4.091, -0.4545, 5.0), (4.091, 0.4545, 5.0), (3.182, 0.4545, 5.0), (2.273, 0.4545, 5.0), (1.364, 0.4545, 5.0), (-1.364, 0.4545, 5.0), (-2.273, 0.4545, 5.0), (-3.182, 0.4545, 5.0), (-4.091, 0.4545, 5.0), (4.091, 1.364, 5.0), (3.182, 1.364, 5.0), (2.273, 1.364, 5.0), (1.364, 1.364, 5.0), (0.4545, 1.364, 5.0), (-0.4545, 1.364, 5.0), (-1.364, 1.364, 5.0), (-2.273, 1.364, 5.0), (-3.182, 1.364, 5.0), (-4.091, 1.364, 5.0), (4.091, 2.273, 5.0), (3.182, 2.273, 5.0), (2.273, 2.273, 5.0), (1.364, 2.273, 5.0), (0.4545, 2.273, 5.0), (-0.4545, 2.273, 5.0), (-1.364, 2.273, 5.0), (-2.273, 2.273, 5.0), (-3.182, 2.273, 5.0), (-4.091, 2.273, 5.0), (4.091, 3.182, 5.0), (3.182, 3.182, 5.0), (2.273, 3.182, 5.0), (1.364, 3.182, 5.0), (0.4545, 3.182, 5.0), (-0.4545, 3.182, 5.0), (-1.364, 3.182, 5.0), (-2.273, 3.182, 5.0), (-3.182, 3.182, 5.0), (-4.091, 3.182, 5.0), (4.091, 4.091, 5.0), (3.182, 4.091, 5.0), (2.273, 4.091, 5.0), (1.364, 4.091, 5.0), (0.4545, 4.091, 5.0), (-0.4545, 4.091, 5.0), (-1.364, 4.091, 5.0), (-2.273, 4.091, 5.0), (-3.182, 4.091, 5.0), (-4.091, 4.091, 5.0), (0.9091, -0.9091, 45.0), (-0.9091, -0.9091, 45.0), (-1.162, -2.071, 25.0), (-2.071, -1.162, 5.0), (-2.071, -2.071, 5.0), (-1.162, -2.071, 5.0), (0.9091, 0.9091, 45.0), (-0.9091, 0.9091, 45.0), (-2.071, -2.071, 25.0), (-2.071, -1.162, 25.0), (-2.071, 1.162, 5.0), (-1.162, 2.071, 5.0), (-2.071, 2.071, 5.0), (-2.071, 1.162, 25.0), (-1.162, 2.071, 25.0), (-2.071, 2.071, 25.0), (2.071, 1.162, 5.0), (2.071, 2.071, 5.0), (1.162, 2.071, 5.0), (2.071, 1.162, 25.0), (2.071, 2.071, 25.0), (1.162, 2.071, 25.0), (2.071, -2.071, 5.0), (1.162, -2.071, 5.0), (2.071, -1.162, 5.0), (2.071, -2.071, 25.0), (1.162, -2.071, 25.0), (2.071, -1.162, 25.0), (-0.101, 1.717, 5.0), (-0.101, 1.717, 25.0), (-0.8081, 2.424, 5.0), (-0.8081, 2.424, 25.0), (0.101, 1.717, 5.0), (0.101, 1.717, 25.0), (0.8081, 2.424, 5.0), (0.8081, 2.424, 25.0), (0.4545, 1.264, 5.0), (-0.4545, 1.264, 5.0), (0.4545, 1.264, 25.0), (-0.4545, 1.264, 25.0), (1.264, -0.4545, 5.0), (1.264, 0.4545, 5.0), (1.264, -0.4545, 25.0), (1.264, 0.4545, 25.0), (0.4545, -1.264, 5.0), (-0.4545, -1.264, 5.0), (0.4545, -1.264, 25.0), (-0.4545, -1.264, 25.0), (-1.264, -0.4545, 5.0), (-1.264, 0.4545, 5.0), (-1.264, -0.4545, 25.0), (-1.264, 0.4545, 25.0), (1.364, 0.4545, 5.0), (1.364, 0.4545, 25.0), (2.071, 1.162, 5.0), (2.071, 1.162, 25.0), (-1.717, 0.101, 5.0), (-1.717, 0.101, 25.0), (-2.424, 0.8081, 5.0), (-2.424, 0.8081, 25.0), (-1.717, -0.101, 5.0), (-2.424, -0.8081, 5.0), (-1.717, -0.101, 25.0), (-2.424, -0.8081, 25.0), (-0.101, -1.717, 5.0), (-0.101, -1.717, 25.0), (-0.8081, -2.424, 25.0), (-0.8081, -2.424, 5.0), (0.101, -1.717, 5.0), (0.101, -1.717, 25.0), (0.8081, -2.424, 5.0), (0.8081, -2.424, 25.0), (1.717, -0.101, 5.0), (1.717, -0.101, 25.0), (2.424, -0.8081, 5.0), (2.424, -0.8081, 25.0), (1.717, 0.101, 5.0), (1.717, 0.101, 25.0), (2.424, 0.8081, 5.0), (2.424, 0.8081, 25.0), (0.4545, -0.4545, 85.0), (-0.4545, -0.4545, 85.0), (0.4545, 0.4545, 85.0), (-0.4545, 0.4545, 85.0), (0.4545, -0.4545, 105.0), (-0.4545, -0.4545, 105.0), (0.4545, 0.4545, 105.0), (-0.4545, 0.4545, 105.0), (0.4545, -1.455, 85.0), (-0.4545, -1.455, 85.0), (0.4545, -1.455, 105.0), (-0.4545, -1.455, 105.0), (1.455, -0.4545, 85.0), (1.455, 0.4545, 85.0), (1.455, -0.4545, 105.0), (1.455, 0.4545, 105.0), (0.4545, 1.455, 85.0), (-0.4545, 1.455, 85.0), (0.4545, 1.455, 105.0), (-0.4545, 1.455, 105.0), (-1.455, -0.4545, 85.0), (-1.455, 0.4545, 85.0), (-1.455, -0.4545, 105.0), (-1.455, 0.4545, 105.0), (2.364, -0.4545, 25.0), (2.364, 0.4545, 25.0), (2.364, -0.4545, 65.0), (2.364, 0.4545, 65.0), (0.4545, 2.364, 25.0), (-0.4545, 2.364, 25.0), (0.4545, 2.364, 65.0), (-0.4545, 2.364, 65.0), (-2.364, -0.4545, 25.0), (-2.364, 0.4545, 25.0), (-2.364, -0.4545, 65.0), (-2.364, 0.4545, 65.0), (-0.4545, -2.364, 65.0), (0.4545, -2.364, 65.0), (0.4545, -2.364, 25.0), (-0.4545, -2.364, 25.0), (-0.4545, -1.364, 85.0), (0.4545, -1.364, 85.0), (-0.4545, -2.364, 85.0), (0.4545, -2.364, 85.0), (-1.364, -0.4545, 85.0), (-1.364, 0.4545, 85.0), (-2.364, -0.4545, 85.0), (-2.364, 0.4545, 85.0), (0.4545, 1.364, 85.0), (-0.4545, 1.364, 85.0), (0.4545, 2.364, 85.0), (-0.4545, 2.364, 85.0), (1.364, -0.4545, 85.0), (1.364, 0.4545, 85.0), (2.364, -0.4545, 85.0), (2.364, 0.4545, 85.0), (0.4545, -1.255, 85.0), (0.4545, -1.055, 65.0), (0.4545, -0.8545, 65.0), (0.4545, -0.6545, 85.0), (0.4545, -0.6545, 115.0), (0.4545, -0.8545, 125.0), (0.4545, -1.055, 125.0), (0.4545, -1.255, 115.0), (-0.4545, -1.255, 115.0), (-0.4545, -1.055, 125.0), (-0.4545, -0.8545, 125.0), (-0.4545, -0.6545, 115.0), (-0.4545, -0.6545, 85.0), (-0.4545, -0.8545, 65.0), (-0.4545, -1.055, 65.0), (-0.4545, -1.255, 85.0), (0.4545, 1.255, 115.0), (0.4545, 1.055, 125.0), (0.4545, 0.8545, 125.0), (0.4545, 0.6545, 115.0), (0.4545, 0.6545, 85.0), (0.4545, 0.8545, 65.0), (0.4545, 1.055, 65.0), (0.4545, 1.255, 85.0), (-0.4545, 1.255, 85.0), (-0.4545, 1.055, 65.0), (-0.4545, 0.8545, 65.0), (-0.4545, 0.6545, 85.0), (-0.4545, 0.6545, 115.0), (-0.4545, 0.8545, 125.0), (-0.4545, 1.055, 125.0), (-0.4545, 1.255, 115.0), (-1.255, -0.4545, 85.0), (-1.055, -0.4545, 65.0), (-0.8545, -0.4545, 65.0), (-0.6545, -0.4545, 85.0), (-0.6545, -0.4545, 115.0), (-0.8545, -0.4545, 125.0), (-1.055, -0.4545, 125.0), (-1.255, -0.4545, 115.0), (-1.255, 0.4545, 115.0), (-1.055, 0.4545, 125.0), (-0.8545, 0.4545, 125.0), (-0.6545, 0.4545, 115.0), (-0.6545, 0.4545, 85.0), (-0.8545, 0.4545, 65.0), (-1.055, 0.4545, 65.0), (-1.255, 0.4545, 85.0), (1.255, 0.4545, 85.0), (1.055, 0.4545, 65.0), (0.8545, 0.4545, 65.0), (0.6545, 0.4545, 85.0), (0.6545, 0.4545, 115.0), (0.8545, 0.4545, 125.0), (1.055, 0.4545, 125.0), (1.255, 0.4545, 115.0), (1.255, -0.4545, 115.0), (1.055, -0.4545, 125.0), (0.8545, -0.4545, 125.0), (0.6545, -0.4545, 115.0), (0.6545, -0.4545, 85.0), (0.8545, -0.4545, 65.0), (1.055, -0.4545, 65.0), (1.255, -0.4545, 85.0), (-0.5, 0.5, 149.1), (-0.7071, 0.7071, 135.0), (-0.5, 0.5, 120.9), (-1.068e-07, -6.182e-08, 115.0), (0.183, 0.683, 149.1), (0.2588, 0.9659, 135.0), (0.183, 0.683, 120.9), (0.683, 0.183, 149.1), (0.9659, 0.2588, 135.0), (0.683, 0.183, 120.9), (0.5, -0.5, 149.1), (0.7071, -0.7071, 135.0), (0.5, -0.5, 120.9), (-0.183, -0.683, 149.1), (-0.2588, -0.9659, 135.0), (-0.183, -0.683, 120.9), (-1.912e-07, -8.444e-08, 155.0), (-0.683, -0.183, 149.1), (-0.9659, -0.2588, 135.0), (-0.683, -0.183, 120.9)], [], [(355, 45, 1, 46), (455, 75, 2, 76), (555, 105, 3, 106), (655, 16, 0, 126), (755, 76, 2, 115), (855, 56, 5, 35), (955, 165, 9, 166), (1055, 195, 10, 196), (1155, 225, 11, 226), (1255, 136, 8, 246), (1355, 196, 10, 235), (1451, 176, 13, 155), (16, 265, 55, 0), (265, 275, 54, 55), (275, 285, 53, 54), (285, 295, 52, 53), (295, 305, 51, 52), (305, 315, 50, 51), (315, 325, 49, 50), (325, 335, 48, 49), (335, 345, 47, 48), (345, 355, 46, 47), (4, 26, 256, 25), (25, 256, 257, 24), (24, 257, 258, 23), (23, 258, 259, 22), (22, 259, 260, 21), (21, 260, 261, 20), (20, 261, 262, 19), (19, 262, 263, 18), (18, 263, 264, 17), (17, 264, 265, 16), (26, 27, 266, 256), (256, 266, 267, 257), (257, 267, 268, 258), (258, 268, 269, 259), (259, 269, 270, 260), (260, 270, 271, 261), (261, 271, 272, 262), (262, 272, 273, 263), (263, 273, 274, 264), (264, 274, 275, 265), (27, 28, 276, 266), (266, 276, 277, 267), (267, 277, 278, 268), (268, 278, 279, 269), (269, 279, 280, 270), (270, 280, 281, 271), (271, 281, 282, 272), (272, 282, 283, 273), (273, 283, 284, 274), (274, 284, 285, 275), (28, 29, 286, 276), (276, 286, 287, 277), (277, 287, 288, 278), (278, 288, 289, 279), (279, 289, 290, 280), (280, 290, 291, 281), (281, 291, 292, 282), (282, 292, 293, 283), (283, 293, 294, 284), (284, 294, 295, 285), (29, 30, 296, 286), (286, 296, 297, 287), (287, 297, 298, 288), (288, 298, 299, 289), (289, 299, 300, 290), (290, 300, 301, 291), (291, 301, 302, 292), (292, 302, 303, 293), (293, 303, 304, 294), (294, 304, 305, 295), (30, 31, 306, 296), (296, 306, 307, 297), (297, 307, 308, 298), (298, 308, 309, 299), (299, 309, 310, 300), (300, 310, 311, 301), (301, 311, 312, 302), (302, 312, 313, 303), (303, 313, 314, 304), (304, 314, 315, 305), (31, 32, 316, 306), (306, 316, 317, 307), (307, 317, 318, 308), (308, 318, 319, 309), (309, 319, 320, 310), (310, 320, 321, 311), (311, 321, 322, 312), (312, 322, 323, 313), (313, 323, 324, 314), (314, 324, 325, 315), (32, 33, 326, 316), (316, 326, 327, 317), (317, 327, 328, 318), (318, 328, 329, 319), (319, 329, 330, 320), (320, 330, 331, 321), (321, 331, 332, 322), (322, 332, 333, 323), (323, 333, 334, 324), (324, 334, 335, 325), (33, 34, 336, 326), (326, 336, 337, 327), (327, 337, 338, 328), (328, 338, 339, 329), (329, 339, 340, 330), (330, 340, 341, 331), (331, 341, 342, 332), (332, 342, 343, 333), (333, 343, 344, 334), (334, 344, 345, 335), (34, 35, 346, 336), (336, 346, 347, 337), (337, 347, 348, 338), (338, 348, 349, 339), (339, 349, 350, 340), (340, 350, 351, 341), (341, 351, 352, 342), (342, 352, 353, 343), (343, 353, 354, 344), (344, 354, 355, 345), (35, 5, 36, 346), (346, 36, 37, 347), (347, 37, 38, 348), (348, 38, 39, 349), (349, 39, 40, 350), (350, 40, 41, 351), (351, 41, 42, 352), (352, 42, 43, 353), (353, 43, 44, 354), (354, 44, 45, 355), (45, 365, 85, 1), (365, 375, 84, 85), (375, 385, 83, 84), (385, 395, 82, 83), (395, 405, 81, 82), (405, 415, 80, 81), (415, 425, 79, 80), (425, 435, 78, 79), (435, 445, 77, 78), (445, 455, 76, 77), (5, 56, 356, 36), (36, 356, 357, 37), (37, 357, 358, 38), (38, 358, 359, 39), (39, 359, 360, 40), (40, 360, 361, 41), (41, 361, 362, 42), (42, 362, 363, 43), (43, 363, 364, 44), (44, 364, 365, 45), (56, 57, 366, 356), (356, 366, 367, 357), (357, 367, 368, 358), (358, 368, 369, 359), (359, 369, 370, 360), (360, 370, 371, 361), (361, 371, 372, 362), (362, 372, 373, 363), (363, 373, 374, 364), (364, 374, 375, 365), (57, 58, 376, 366), (366, 376, 377, 367), (367, 377, 378, 368), (368, 378, 379, 369), (369, 379, 380, 370), (370, 380, 381, 371), (371, 381, 382, 372), (372, 382, 383, 373), (373, 383, 384, 374), (374, 384, 385, 375), (58, 59, 386, 376), (376, 386, 387, 377), (377, 387, 388, 378), (378, 388, 389, 379), (379, 389, 390, 380), (380, 390, 391, 381), (381, 391, 392, 382), (382, 392, 393, 383), (383, 393, 394, 384), (384, 394, 395, 385), (59, 60, 396, 386), (386, 396, 397, 387), (387, 397, 398, 388), (388, 398, 399, 389), (389, 399, 400, 390), (390, 400, 401, 391), (391, 401, 402, 392), (392, 402, 403, 393), (393, 403, 404, 394), (394, 404, 405, 395), (60, 61, 406, 396), (396, 406, 407, 397), (397, 407, 408, 398), (398, 408, 409, 399), (399, 409, 410, 400), (400, 410, 411, 401), (401, 411, 412, 402), (402, 412, 413, 403), (403, 413, 414, 404), (404, 414, 415, 405), (61, 62, 416, 406), (406, 416, 417, 407), (407, 417, 418, 408), (408, 418, 419, 409), (409, 419, 420, 410), (410, 420, 421, 411), (411, 421, 422, 412), (412, 422, 423, 413), (413, 423, 424, 414), (414, 424, 425, 415), (62, 63, 426, 416), (416, 426, 427, 417), (417, 427, 428, 418), (418, 428, 429, 419), (419, 429, 430, 420), (420, 430, 431, 421), (421, 431, 432, 422), (422, 432, 433, 423), (423, 433, 434, 424), (424, 434, 435, 425), (63, 64, 436, 426), (426, 436, 437, 427), (427, 437, 438, 428), (428, 438, 439, 429), (429, 439, 440, 430), (430, 440, 441, 431), (431, 441, 442, 432), (432, 442, 443, 433), (433, 443, 444, 434), (434, 444, 445, 435), (64, 65, 446, 436), (436, 446, 447, 437), (437, 447, 448, 438), (438, 448, 449, 439), (439, 449, 450, 440), (440, 450, 451, 441), (441, 451, 452, 442), (442, 452, 453, 443), (443, 453, 454, 444), (444, 454, 455, 445), (65, 6, 66, 446), (446, 66, 67, 447), (447, 67, 68, 448), (448, 68, 69, 449), (449, 69, 70, 450), (450, 70, 71, 451), (451, 71, 72, 452), (452, 72, 73, 453), (453, 73, 74, 454), (454, 74, 75, 455), (75, 465, 115, 2), (465, 475, 114, 115), (475, 485, 113, 114), (485, 495, 112, 113), (495, 505, 111, 112), (505, 515, 110, 111), (515, 525, 109, 110), (525, 535, 108, 109), (535, 545, 107, 108), (545, 555, 106, 107), (6, 86, 456, 66), (66, 456, 457, 67), (67, 457, 458, 68), (68, 458, 459, 69), (69, 459, 460, 70), (70, 460, 461, 71), (71, 461, 462, 72), (72, 462, 463, 73), (73, 463, 464, 74), (74, 464, 465, 75), (86, 87, 466, 456), (456, 466, 467, 457), (457, 467, 468, 458), (458, 468, 469, 459), (459, 469, 470, 460), (460, 470, 471, 461), (461, 471, 472, 462), (462, 472, 473, 463), (463, 473, 474, 464), (464, 474, 475, 465), (87, 88, 476, 466), (466, 476, 477, 467), (467, 477, 478, 468), (468, 478, 479, 469), (469, 479, 480, 470), (470, 480, 481, 471), (471, 481, 482, 472), (472, 482, 483, 473), (473, 483, 484, 474), (474, 484, 485, 475), (88, 89, 486, 476), (476, 486, 487, 477), (477, 487, 488, 478), (478, 488, 489, 479), (479, 489, 490, 480), (480, 490, 491, 481), (481, 491, 492, 482), (482, 492, 493, 483), (483, 493, 494, 484), (484, 494, 495, 485), (89, 90, 496, 486), (486, 496, 497, 487), (487, 497, 498, 488), (488, 498, 499, 489), (489, 499, 500, 490), (490, 500, 501, 491), (491, 501, 502, 492), (492, 502, 503, 493), (493, 503, 504, 494), (494, 504, 505, 495), (90, 91, 506, 496), (496, 506, 507, 497), (497, 507, 508, 498), (498, 508, 509, 499), (499, 509, 510, 500), (500, 510, 511, 501), (501, 511, 512, 502), (502, 512, 513, 503), (503, 513, 514, 504), (504, 514, 515, 505), (91, 92, 516, 506), (506, 516, 517, 507), (507, 517, 518, 508), (508, 518, 519, 509), (509, 519, 520, 510), (510, 520, 521, 511), (511, 521, 522, 512), (512, 522, 523, 513), (513, 523, 524, 514), (514, 524, 525, 515), (92, 93, 526, 516), (516, 526, 527, 517), (517, 527, 528, 518), (518, 528, 529, 519), (519, 529, 530, 520), (520, 530, 531, 521), (521, 531, 532, 522), (522, 532, 533, 523), (523, 533, 534, 524), (524, 534, 535, 525), (93, 94, 536, 526), (526, 536, 537, 527), (527, 537, 538, 528), (528, 538, 539, 529), (529, 539, 540, 530), (530, 540, 541, 531), (531, 541, 542, 532), (532, 542, 543, 533), (533, 543, 544, 534), (534, 544, 545, 535), (94, 95, 546, 536), (536, 546, 547, 537), (537, 547, 548, 538), (538, 548, 549, 539), (539, 549, 550, 540), (540, 550, 551, 541), (541, 551, 552, 542), (542, 552, 553, 543), (543, 553, 554, 544), (544, 554, 555, 545), (95, 7, 96, 546), (546, 96, 97, 547), (547, 97, 98, 548), (548, 98, 99, 549), (549, 99, 100, 550), (550, 100, 101, 551), (551, 101, 102, 552), (552, 102, 103, 553), (553, 103, 104, 554), (554, 104, 105, 555), (105, 565, 135, 3), (565, 575, 134, 135), (575, 585, 133, 134), (585, 595, 132, 133), (595, 605, 131, 132), (605, 615, 130, 131), (615, 625, 129, 130), (625, 635, 128, 129), (635, 645, 127, 128), (645, 655, 126, 127), (7, 116, 556, 96), (96, 556, 557, 97), (97, 557, 558, 98), (98, 558, 559, 99), (99, 559, 560, 100), (100, 560, 561, 101), (101, 561, 562, 102), (102, 562, 563, 103), (103, 563, 564, 104), (104, 564, 565, 105), (116, 117, 566, 556), (556, 566, 567, 557), (557, 567, 568, 558), (558, 568, 569, 559), (559, 569, 570, 560), (560, 570, 571, 561), (561, 571, 572, 562), (562, 572, 573, 563), (563, 573, 574, 564), (564, 574, 575, 565), (117, 118, 576, 566), (566, 576, 577, 567), (567, 577, 578, 568), (568, 578, 579, 569), (569, 579, 580, 570), (570, 580, 581, 571), (571, 581, 582, 572), (572, 582, 583, 573), (573, 583, 584, 574), (574, 584, 585, 575), (118, 119, 586, 576), (576, 586, 587, 577), (577, 587, 588, 578), (578, 588, 589, 579), (579, 589, 590, 580), (580, 590, 591, 581), (581, 591, 592, 582), (582, 592, 593, 583), (583, 593, 594, 584), (584, 594, 595, 585), (119, 120, 596, 586), (586, 596, 597, 587), (587, 597, 598, 588), (588, 598, 599, 589), (589, 599, 600, 590), (590, 600, 601, 591), (591, 601, 602, 592), (592, 602, 603, 593), (593, 603, 604, 594), (594, 604, 605, 595), (120, 121, 606, 596), (596, 606, 607, 597), (597, 607, 608, 598), (598, 608, 609, 599), (599, 609, 610, 600), (600, 610, 611, 601), (601, 611, 612, 602), (602, 612, 613, 603), (603, 613, 614, 604), (604, 614, 615, 605), (121, 122, 616, 606), (606, 616, 617, 607), (607, 617, 618, 608), (608, 618, 619, 609), (609, 619, 620, 610), (610, 620, 621, 611), (611, 621, 622, 612), (612, 622, 623, 613), (613, 623, 624, 614), (614, 624, 625, 615), (122, 123, 626, 616), (616, 626, 627, 617), (617, 627, 628, 618), (618, 628, 629, 619), (619, 629, 630, 620), (620, 630, 631, 621), (621, 631, 632, 622), (622, 632, 633, 623), (623, 633, 634, 624), (624, 634, 635, 625), (123, 124, 636, 626), (626, 636, 637, 627), (627, 637, 638, 628), (628, 638, 639, 629), (629, 639, 640, 630), (630, 640, 641, 631), (631, 641, 642, 632), (632, 642, 643, 633), (633, 643, 644, 634), (634, 644, 645, 635), (124, 125, 646, 636), (636, 646, 647, 637), (637, 647, 648, 638), (638, 648, 649, 639), (639, 649, 650, 640), (640, 650, 651, 641), (641, 651, 652, 642), (642, 652, 653, 643), (643, 653, 654, 644), (644, 654, 655, 645), (125, 4, 25, 646), (646, 25, 24, 647), (647, 24, 23, 648), (648, 23, 22, 649), (649, 22, 21, 650), (650, 21, 20, 651), (651, 20, 19, 652), (652, 19, 18, 653), (653, 18, 17, 654), (654, 17, 16, 655), (135, 665, 106, 3), (665, 675, 107, 106), (675, 685, 108, 107), (685, 695, 109, 108), (695, 705, 110, 109), (705, 715, 111, 110), (715, 725, 112, 111), (725, 735, 113, 112), (735, 745, 114, 113), (745, 755, 115, 114), (0, 55, 656, 126), (126, 656, 657, 127), (127, 657, 658, 128), (128, 658, 659, 129), (129, 659, 660, 130), (130, 660, 661, 131), (131, 661, 662, 132), (132, 662, 663, 133), (133, 663, 664, 134), (134, 664, 665, 135), (55, 54, 666, 656), (656, 666, 667, 657), (657, 667, 668, 658), (658, 668, 669, 659), (659, 669, 670, 660), (660, 670, 671, 661), (661, 671, 672, 662), (662, 672, 673, 663), (663, 673, 674, 664), (664, 674, 675, 665), (54, 53, 676, 666), (666, 676, 677, 667), (667, 677, 678, 668), (668, 678, 679, 669), (669, 679, 680, 670), (670, 680, 681, 671), (671, 681, 682, 672), (672, 682, 683, 673), (673, 683, 684, 674), (674, 684, 685, 675), (53, 52, 686, 676), (676, 686, 687, 677), (677, 687, 688, 678), (678, 688, 689, 679), (679, 689, 690, 680), (680, 690, 691, 681), (681, 691, 692, 682), (682, 692, 693, 683), (683, 693, 694, 684), (684, 694, 695, 685), (52, 51, 696, 686), (686, 696, 697, 687), (687, 697, 698, 688), (688, 698, 699, 689), (689, 699, 700, 690), (690, 700, 701, 691), (691, 701, 702, 692), (692, 702, 703, 693), (693, 703, 704, 694), (694, 704, 705, 695), (51, 50, 706, 696), (696, 706, 707, 697), (697, 707, 708, 698), (698, 708, 709, 699), (699, 709, 710, 700), (700, 710, 711, 701), (701, 711, 712, 702), (702, 712, 713, 703), (703, 713, 714, 704), (704, 714, 715, 705), (50, 49, 716, 706), (706, 716, 717, 707), (707, 717, 718, 708), (708, 718, 719, 709), (709, 719, 720, 710), (710, 720, 721, 711), (711, 721, 722, 712), (712, 722, 723, 713), (713, 723, 724, 714), (714, 724, 725, 715), (49, 48, 726, 716), (716, 726, 727, 717), (717, 727, 728, 718), (718, 728, 729, 719), (719, 729, 730, 720), (720, 730, 731, 721), (721, 731, 732, 722), (722, 732, 733, 723), (723, 733, 734, 724), (724, 734, 735, 725), (48, 47, 736, 726), (726, 736, 737, 727), (727, 737, 738, 728), (728, 738, 739, 729), (729, 739, 740, 730), (730, 740, 741, 731), (731, 741, 742, 732), (732, 742, 743, 733), (733, 743, 744, 734), (734, 744, 745, 735), (47, 46, 746, 736), (736, 746, 747, 737), (737, 747, 748, 738), (738, 748, 749, 739), (739, 749, 750, 740), (740, 750, 751, 741), (741, 751, 752, 742), (742, 752, 753, 743), (743, 753, 754, 744), (744, 754, 755, 745), (46, 1, 85, 746), (746, 85, 84, 747), (747, 84, 83, 748), (748, 83, 82, 749), (749, 82, 81, 750), (750, 81, 80, 751), (751, 80, 79, 752), (752, 79, 78, 753), (753, 78, 77, 754), (754, 77, 76, 755), (125, 765, 26, 4), (765, 775, 27, 26), (775, 785, 28, 27), (785, 795, 29, 28), (795, 805, 30, 29), (805, 815, 31, 30), (815, 825, 32, 31), (825, 835, 33, 32), (835, 845, 34, 33), (845, 855, 35, 34), (7, 95, 756, 116), (116, 756, 757, 117), (117, 757, 758, 118), (118, 758, 759, 119), (119, 759, 760, 120), (120, 760, 761, 121), (121, 761, 762, 122), (122, 762, 763, 123), (123, 763, 764, 124), (124, 764, 765, 125), (95, 94, 766, 756), (756, 766, 767, 757), (757, 767, 768, 758), (758, 768, 769, 759), (759, 769, 770, 760), (760, 770, 771, 761), (761, 771, 772, 762), (762, 772, 773, 763), (763, 773, 774, 764), (764, 774, 775, 765), (94, 93, 776, 766), (766, 776, 777, 767), (767, 777, 778, 768), (768, 778, 779, 769), (769, 779, 780, 770), (770, 780, 781, 771), (771, 781, 782, 772), (772, 782, 783, 773), (773, 783, 784, 774), (774, 784, 785, 775), (93, 92, 786, 776), (776, 786, 787, 777), (777, 787, 788, 778), (778, 788, 789, 779), (779, 789, 790, 780), (780, 790, 791, 781), (781, 791, 792, 782), (782, 792, 793, 783), (783, 793, 794, 784), (784, 794, 795, 785), (92, 91, 796, 786), (786, 796, 797, 787), (787, 797, 798, 788), (788, 798, 799, 789), (789, 799, 800, 790), (790, 800, 801, 791), (791, 801, 802, 792), (792, 802, 803, 793), (793, 803, 804, 794), (794, 804, 805, 795), (91, 90, 806, 796), (796, 806, 807, 797), (797, 807, 808, 798), (798, 808, 809, 799), (799, 809, 810, 800), (800, 810, 811, 801), (801, 811, 812, 802), (802, 812, 813, 803), (803, 813, 814, 804), (804, 814, 815, 805), (90, 89, 816, 806), (806, 816, 817, 807), (807, 817, 818, 808), (808, 818, 819, 809), (809, 819, 820, 810), (810, 820, 821, 811), (811, 821, 822, 812), (812, 822, 823, 813), (813, 823, 824, 814), (814, 824, 825, 815), (89, 88, 826, 816), (816, 826, 827, 817), (817, 827, 828, 818), (818, 828, 829, 819), (819, 829, 830, 820), (820, 830, 831, 821), (821, 831, 832, 822), (822, 832, 833, 823), (823, 833, 834, 824), (824, 834, 835, 825), (88, 87, 836, 826), (826, 836, 837, 827), (827, 837, 838, 828), (828, 838, 839, 829), (829, 839, 840, 830), (830, 840, 841, 831), (831, 841, 842, 832), (832, 842, 843, 833), (833, 843, 844, 834), (834, 844, 845, 835), (87, 86, 846, 836), (836, 846, 847, 837), (837, 847, 848, 838), (838, 848, 849, 839), (839, 849, 850, 840), (840, 850, 851, 841), (841, 851, 852, 842), (842, 852, 853, 843), (843, 853, 854, 844), (844, 854, 855, 845), (86, 6, 65, 846), (846, 65, 64, 847), (847, 64, 63, 848), (848, 63, 62, 849), (849, 62, 61, 850), (850, 61, 60, 851), (851, 60, 59, 852), (852, 59, 58, 853), (853, 58, 57, 854), (854, 57, 56, 855), (136, 865, 175, 8), (865, 875, 174, 175), (875, 885, 173, 174), (885, 895, 172, 173), (895, 905, 171, 172), (905, 915, 170, 171), (915, 925, 169, 170), (925, 935, 168, 169), (935, 945, 167, 168), (945, 955, 166, 167), (12, 146, 856, 145), (145, 856, 857, 144), (144, 857, 858, 143), (143, 858, 859, 142), (142, 859, 860, 141), (141, 860, 861, 140), (140, 861, 862, 139), (139, 862, 863, 138), (138, 863, 864, 137), (137, 864, 865, 136), (146, 147, 866, 856), (856, 866, 867, 857), (857, 867, 868, 858), (858, 868, 869, 859), (859, 869, 870, 860), (860, 870, 871, 861), (861, 871, 872, 862), (862, 872, 873, 863), (863, 873, 874, 864), (864, 874, 875, 865), (147, 148, 876, 866), (866, 876, 877, 867), (867, 877, 878, 868), (868, 878, 879, 869), (869, 879, 880, 870), (870, 880, 881, 871), (871, 881, 882, 872), (872, 882, 883, 873), (873, 883, 884, 874), (874, 884, 885, 875), (148, 149, 886, 876), (876, 886, 887, 877), (877, 887, 888, 878), (878, 888, 889, 879), (879, 889, 890, 880), (880, 890, 891, 881), (881, 891, 892, 882), (882, 892, 893, 883), (883, 893, 894, 884), (884, 894, 895, 885), (149, 150, 896, 886), (886, 896, 897, 887), (887, 897, 898, 888), (888, 898, 899, 889), (889, 899, 900, 890), (890, 900, 901, 891), (891, 901, 902, 892), (892, 902, 903, 893), (893, 903, 904, 894), (894, 904, 905, 895), (150, 151, 906, 896), (896, 906, 907, 897), (897, 907, 908, 898), (898, 908, 909, 899), (899, 909, 910, 900), (900, 910, 911, 901), (901, 911, 912, 902), (902, 912, 913, 903), (903, 913, 914, 904), (904, 914, 915, 905), (151, 152, 916, 906), (906, 916, 917, 907), (907, 917, 918, 908), (908, 918, 919, 909), (909, 919, 920, 910), (910, 920, 921, 911), (911, 921, 922, 912), (912, 922, 923, 913), (913, 923, 924, 914), (914, 924, 925, 915), (152, 153, 926, 916), (916, 926, 927, 917), (917, 927, 928, 918), (918, 928, 929, 919), (919, 929, 930, 920), (920, 930, 931, 921), (921, 931, 932, 922), (922, 932, 933, 923), (923, 933, 934, 924), (924, 934, 935, 925), (153, 154, 936, 926), (926, 936, 937, 927), (927, 937, 938, 928), (928, 938, 939, 929), (929, 939, 940, 930), (930, 940, 941, 931), (931, 941, 942, 932), (932, 942, 943, 933), (933, 943, 944, 934), (934, 944, 945, 935), (154, 155, 946, 936), (936, 946, 947, 937), (937, 947, 948, 938), (938, 948, 949, 939), (939, 949, 950, 940), (940, 950, 951, 941), (941, 951, 952, 942), (942, 952, 953, 943), (943, 953, 954, 944), (944, 954, 955, 945), (155, 13, 156, 946), (946, 156, 157, 947), (947, 157, 158, 948), (948, 158, 159, 949), (949, 159, 160, 950), (950, 160, 161, 951), (951, 161, 162, 952), (952, 162, 163, 953), (953, 163, 164, 954), (954, 164, 165, 955), (165, 965, 205, 9), (965, 975, 204, 205), (975, 985, 203, 204), (985, 995, 202, 203), (995, 1005, 201, 202), (1005, 1015, 200, 201), (1015, 1025, 199, 200), (1025, 1035, 198, 199), (1035, 1045, 197, 198), (1045, 1055, 196, 197), (13, 176, 956, 156), (156, 956, 957, 157), (157, 957, 958, 158), (158, 958, 959, 159), (159, 959, 960, 160), (160, 960, 961, 161), (161, 961, 962, 162), (162, 962, 963, 163), (163, 963, 964, 164), (164, 964, 965, 165), (176, 177, 966, 956), (956, 966, 967, 957), (957, 967, 968, 958), (958, 968, 969, 959), (959, 969, 970, 960), (960, 970, 971, 961), (961, 971, 972, 962), (962, 972, 973, 963), (963, 973, 974, 964), (964, 974, 975, 965), (177, 178, 976, 966), (966, 976, 977, 967), (967, 977, 978, 968), (968, 978, 979, 969), (969, 979, 980, 970), (970, 980, 981, 971), (971, 981, 982, 972), (972, 982, 983, 973), (973, 983, 984, 974), (974, 984, 985, 975), (178, 179, 986, 976), (976, 986, 987, 977), (977, 987, 988, 978), (978, 988, 989, 979), (979, 989, 990, 980), (980, 990, 991, 981), (981, 991, 992, 982), (982, 992, 993, 983), (983, 993, 994, 984), (984, 994, 995, 985), (179, 180, 996, 986), (986, 996, 997, 987), (987, 997, 998, 988), (988, 998, 999, 989), (989, 999, 1000, 990), (990, 1000, 1001, 991), (991, 1001, 1002, 992), (992, 1002, 1003, 993), (993, 1003, 1004, 994), (994, 1004, 1005, 995), (180, 181, 1006, 996), (996, 1006, 1007, 997), (997, 1007, 1008, 998), (998, 1008, 1009, 999), (999, 1009, 1010, 1000), (1000, 1010, 1011, 1001), (1001, 1011, 1012, 1002), (1002, 1012, 1013, 1003), (1003, 1013, 1014, 1004), (1004, 1014, 1015, 1005), (181, 182, 1016, 1006), (1006, 1016, 1017, 1007), (1007, 1017, 1018, 1008), (1008, 1018, 1019, 1009), (1009, 1019, 1020, 1010), (1010, 1020, 1021, 1011), (1011, 1021, 1022, 1012), (1012, 1022, 1023, 1013), (1013, 1023, 1024, 1014), (1014, 1024, 1025, 1015), (182, 183, 1026, 1016), (1016, 1026, 1027, 1017), (1017, 1027, 1028, 1018), (1018, 1028, 1029, 1019), (1019, 1029, 1030, 1020), (1020, 1030, 1031, 1021), (1021, 1031, 1032, 1022), (1022, 1032, 1033, 1023), (1023, 1033, 1034, 1024), (1024, 1034, 1035, 1025), (183, 184, 1036, 1026), (1026, 1036, 1037, 1027), (1027, 1037, 1038, 1028), (1028, 1038, 1039, 1029), (1029, 1039, 1040, 1030), (1030, 1040, 1041, 1031), (1031, 1041, 1042, 1032), (1032, 1042, 1043, 1033), (1033, 1043, 1044, 1034), (1034, 1044, 1045, 1035), (184, 185, 1046, 1036), (1036, 1046, 1047, 1037), (1037, 1047, 1048, 1038), (1038, 1048, 1049, 1039), (1039, 1049, 1050, 1040), (1040, 1050, 1051, 1041), (1041, 1051, 1052, 1042), (1042, 1052, 1053, 1043), (1043, 1053, 1054, 1044), (1044, 1054, 1055, 1045), (185, 14, 186, 1046), (1046, 186, 187, 1047), (1047, 187, 188, 1048), (1048, 188, 189, 1049), (1049, 189, 190, 1050), (1050, 190, 191, 1051), (1051, 191, 192, 1052), (1052, 192, 193, 1053), (1053, 193, 194, 1054), (1054, 194, 195, 1055), (195, 1065, 235, 10), (1065, 1075, 234, 235), (1075, 1085, 233, 234), (1085, 1095, 232, 233), (1095, 1105, 231, 232), (1105, 1115, 230, 231), (1115, 1125, 229, 230), (1125, 1135, 228, 229), (1135, 1145, 227, 228), (1145, 1155, 226, 227), (14, 206, 1056, 186), (186, 1056, 1057, 187), (187, 1057, 1058, 188), (188, 1058, 1059, 189), (189, 1059, 1060, 190), (190, 1060, 1061, 191), (191, 1061, 1062, 192), (192, 1062, 1063, 193), (193, 1063, 1064, 194), (194, 1064, 1065, 195), (206, 207, 1066, 1056), (1056, 1066, 1067, 1057), (1057, 1067, 1068, 1058), (1058, 1068, 1069, 1059), (1059, 1069, 1070, 1060), (1060, 1070, 1071, 1061), (1061, 1071, 1072, 1062), (1062, 1072, 1073, 1063), (1063, 1073, 1074, 1064), (1064, 1074, 1075, 1065), (207, 208, 1076, 1066), (1066, 1076, 1077, 1067), (1067, 1077, 1078, 1068), (1068, 1078, 1079, 1069), (1069, 1079, 1080, 1070), (1070, 1080, 1081, 1071), (1071, 1081, 1082, 1072), (1072, 1082, 1083, 1073), (1073, 1083, 1084, 1074), (1074, 1084, 1085, 1075), (208, 209, 1086, 1076), (1076, 1086, 1087, 1077), (1077, 1087, 1088, 1078), (1078, 1088, 1089, 1079), (1079, 1089, 1090, 1080), (1080, 1090, 1091, 1081), (1081, 1091, 1092, 1082), (1082, 1092, 1093, 1083), (1083, 1093, 1094, 1084), (1084, 1094, 1095, 1085), (209, 210, 1096, 1086), (1086, 1096, 1097, 1087), (1087, 1097, 1098, 1088), (1088, 1098, 1099, 1089), (1089, 1099, 1100, 1090), (1090, 1100, 1101, 1091), (1091, 1101, 1102, 1092), (1092, 1102, 1103, 1093), (1093, 1103, 1104, 1094), (1094, 1104, 1105, 1095), (210, 211, 1106, 1096), (1096, 1106, 1107, 1097), (1097, 1107, 1108, 1098), (1098, 1108, 1109, 1099), (1099, 1109, 1110, 1100), (1100, 1110, 1111, 1101), (1101, 1111, 1112, 1102), (1102, 1112, 1113, 1103), (1103, 1113, 1114, 1104), (1104, 1114, 1115, 1105), (211, 212, 1116, 1106), (1106, 1116, 1117, 1107), (1107, 1117, 1118, 1108), (1108, 1118, 1119, 1109), (1109, 1119, 1120, 1110), (1110, 1120, 1121, 1111), (1111, 1121, 1122, 1112), (1112, 1122, 1123, 1113), (1113, 1123, 1124, 1114), (1114, 1124, 1125, 1115), (212, 213, 1126, 1116), (1116, 1126, 1127, 1117), (1117, 1127, 1128, 1118), (1118, 1128, 1129, 1119), (1119, 1129, 1130, 1120), (1120, 1130, 1131, 1121), (1121, 1131, 1132, 1122), (1122, 1132, 1133, 1123), (1123, 1133, 1134, 1124), (1124, 1134, 1135, 1125), (213, 214, 1136, 1126), (1126, 1136, 1137, 1127), (1127, 1137, 1138, 1128), (1128, 1138, 1139, 1129), (1129, 1139, 1140, 1130), (1130, 1140, 1141, 1131), (1131, 1141, 1142, 1132), (1132, 1142, 1143, 1133), (1133, 1143, 1144, 1134), (1134, 1144, 1145, 1135), (214, 215, 1146, 1136), (1136, 1146, 1147, 1137), (1137, 1147, 1148, 1138), (1138, 1148, 1149, 1139), (1139, 1149, 1150, 1140), (1140, 1150, 1151, 1141), (1141, 1151, 1152, 1142), (1142, 1152, 1153, 1143), (1143, 1153, 1154, 1144), (1144, 1154, 1155, 1145), (215, 15, 216, 1146), (1146, 216, 217, 1147), (1147, 217, 218, 1148), (1148, 218, 219, 1149), (1149, 219, 220, 1150), (1150, 220, 221, 1151), (1151, 221, 222, 1152), (1152, 222, 223, 1153), (1153, 223, 224, 1154), (1154, 224, 225, 1155), (225, 1165, 255, 11), (1165, 1175, 254, 255), (1175, 1185, 253, 254), (1185, 1195, 252, 253), (1195, 1205, 251, 252), (1205, 1215, 250, 251), (1215, 1225, 249, 250), (1225, 1235, 248, 249), (1235, 1245, 247, 248), (1245, 1255, 246, 247), (15, 236, 1156, 216), (216, 1156, 1157, 217), (217, 1157, 1158, 218), (218, 1158, 1159, 219), (219, 1159, 1160, 220), (220, 1160, 1161, 221), (221, 1161, 1162, 222), (222, 1162, 1163, 223), (223, 1163, 1164, 224), (224, 1164, 1165, 225), (236, 237, 1166, 1156), (1156, 1166, 1167, 1157), (1157, 1167, 1168, 1158), (1158, 1168, 1169, 1159), (1159, 1169, 1170, 1160), (1160, 1170, 1171, 1161), (1161, 1171, 1172, 1162), (1162, 1172, 1173, 1163), (1163, 1173, 1174, 1164), (1164, 1174, 1175, 1165), (237, 238, 1176, 1166), (1166, 1176, 1177, 1167), (1167, 1177, 1178, 1168), (1168, 1178, 1179, 1169), (1169, 1179, 1180, 1170), (1170, 1180, 1181, 1171), (1171, 1181, 1182, 1172), (1172, 1182, 1183, 1173), (1173, 1183, 1184, 1174), (1174, 1184, 1185, 1175), (238, 239, 1186, 1176), (1176, 1186, 1187, 1177), (1177, 1187, 1188, 1178), (1178, 1188, 1189, 1179), (1179, 1189, 1190, 1180), (1180, 1190, 1191, 1181), (1181, 1191, 1192, 1182), (1182, 1192, 1193, 1183), (1183, 1193, 1194, 1184), (1184, 1194, 1195, 1185), (239, 240, 1196, 1186), (1186, 1196, 1197, 1187), (1187, 1197, 1198, 1188), (1188, 1198, 1199, 1189), (1189, 1199, 1200, 1190), (1190, 1200, 1201, 1191), (1191, 1201, 1202, 1192), (1192, 1202, 1203, 1193), (1193, 1203, 1204, 1194), (1194, 1204, 1205, 1195), (240, 241, 1206, 1196), (1196, 1206, 1207, 1197), (1197, 1207, 1208, 1198), (1198, 1208, 1209, 1199), (1199, 1209, 1210, 1200), (1200, 1210, 1211, 1201), (1201, 1211, 1212, 1202), (1202, 1212, 1213, 1203), (1203, 1213, 1214, 1204), (1204, 1214, 1215, 1205), (241, 242, 1216, 1206), (1206, 1216, 1217, 1207), (1207, 1217, 1218, 1208), (1208, 1218, 1219, 1209), (1209, 1219, 1220, 1210), (1210, 1220, 1221, 1211), (1211, 1221, 1222, 1212), (1212, 1222, 1223, 1213), (1213, 1223, 1224, 1214), (1214, 1224, 1225, 1215), (242, 243, 1226, 1216), (1216, 1226, 1227, 1217), (1217, 1227, 1228, 1218), (1218, 1228, 1229, 1219), (1219, 1229, 1230, 1220), (1220, 1230, 1231, 1221), (1221, 1231, 1232, 1222), (1222, 1232, 1233, 1223), (1223, 1233, 1234, 1224), (1224, 1234, 1235, 1225), (243, 244, 1236, 1226), (1226, 1236, 1237, 1227), (1227, 1237, 1238, 1228), (1228, 1238, 1239, 1229), (1229, 1239, 1240, 1230), (1230, 1240, 1241, 1231), (1231, 1241, 1242, 1232), (1232, 1242, 1243, 1233), (1233, 1243, 1244, 1234), (1234, 1244, 1245, 1235), (244, 245, 1246, 1236), (1236, 1246, 1247, 1237), (1237, 1247, 1248, 1238), (1238, 1248, 1249, 1239), (1239, 1249, 1250, 1240), (1240, 1250, 1251, 1241), (1241, 1251, 1252, 1242), (1242, 1252, 1253, 1243), (1243, 1253, 1254, 1244), (1244, 1254, 1255, 1245), (245, 12, 145, 1246), (1246, 145, 144, 1247), (1247, 144, 143, 1248), (1248, 143, 142, 1249), (1249, 142, 141, 1250), (1250, 141, 140, 1251), (1251, 140, 139, 1252), (1252, 139, 138, 1253), (1253, 138, 137, 1254), (1254, 137, 136, 1255), (255, 1265, 226, 11), (1265, 1275, 227, 226), (1275, 1285, 228, 227), (1285, 1295, 229, 228), (1295, 1305, 230, 229), (1305, 1315, 231, 230), (1315, 1325, 232, 231), (1325, 1335, 233, 232), (1335, 1345, 234, 233), (1345, 1355, 235, 234), (8, 175, 1256, 246), (246, 1256, 1257, 247), (247, 1257, 1258, 248), (248, 1258, 1259, 249), (249, 1259, 1260, 250), (250, 1260, 1261, 251), (251, 1261, 1262, 252), (252, 1262, 1263, 253), (253, 1263, 1264, 254), (254, 1264, 1265, 255), (175, 174, 1266, 1256), (1256, 1266, 1267, 1257), (1257, 1267, 1268, 1258), (1258, 1268, 1269, 1259), (1259, 1269, 1270, 1260), (1260, 1270, 1271, 1261), (1261, 1271, 1272, 1262), (1262, 1272, 1273, 1263), (1263, 1273, 1274, 1264), (1264, 1274, 1275, 1265), (174, 173, 1276, 1266), (1266, 1276, 1277, 1267), (1267, 1277, 1278, 1268), (1268, 1278, 1279, 1269), (1269, 1279, 1280, 1270), (1270, 1280, 1281, 1271), (1271, 1281, 1282, 1272), (1272, 1282, 1283, 1273), (1273, 1283, 1284, 1274), (1274, 1284, 1285, 1275), (173, 172, 1286, 1276), (1276, 1286, 1287, 1277), (1277, 1287, 1288, 1278), (1278, 1288, 1289, 1279), (1279, 1289, 1290, 1280), (1280, 1290, 1291, 1281), (1281, 1291, 1292, 1282), (1282, 1292, 1293, 1283), (1283, 1293, 1294, 1284), (1284, 1294, 1295, 1285), (172, 171, 1296, 1286), (1286, 1296, 1297, 1287), (1287, 1297, 1298, 1288), (1288, 1298, 1299, 1289), (1289, 1299, 1300, 1290), (1290, 1300, 1301, 1291), (1291, 1301, 1302, 1292), (1292, 1302, 1303, 1293), (1293, 1303, 1304, 1294), (1294, 1304, 1305, 1295), (171, 170, 1306, 1296), (1296, 1306, 1307, 1297), (1297, 1307, 1308, 1298), (1298, 1308, 1309, 1299), (1299, 1309, 1310, 1300), (1300, 1310, 1311, 1301), (1301, 1311, 1312, 1302), (1302, 1312, 1313, 1303), (1303, 1313, 1314, 1304), (1304, 1314, 1315, 1305), (170, 169, 1316, 1306), (1306, 1316, 1317, 1307), (1307, 1317, 1318, 1308), (1308, 1318, 1319, 1309), (1309, 1319, 1320, 1310), (1310, 1320, 1321, 1311), (1311, 1321, 1322, 1312), (1312, 1322, 1323, 1313), (1313, 1323, 1324, 1314), (1314, 1324, 1325, 1315), (169, 168, 1326, 1316), (1316, 1326, 1327, 1317), (1317, 1327, 1328, 1318), (1318, 1328, 1329, 1319), (1319, 1329, 1330, 1320), (1320, 1330, 1331, 1321), (1321, 1331, 1332, 1322), (1322, 1332, 1333, 1323), (1323, 1333, 1334, 1324), (1324, 1334, 1335, 1325), (168, 167, 1336, 1326), (1326, 1336, 1337, 1327), (1327, 1337, 1338, 1328), (1328, 1338, 1339, 1329), (1329, 1339, 1340, 1330), (1330, 1340, 1341, 1331), (1331, 1341, 1342, 1332), (1332, 1342, 1343, 1333), (1333, 1343, 1344, 1334), (1334, 1344, 1345, 1335), (167, 166, 1346, 1336), (1336, 1346, 1347, 1337), (1337, 1347, 1348, 1338), (1338, 1348, 1349, 1339), (1339, 1349, 1350, 1340), (1340, 1350, 1351, 1341), (1341, 1351, 1352, 1342), (1342, 1352, 1353, 1343), (1343, 1353, 1354, 1344), (1344, 1354, 1355, 1345), (166, 9, 205, 1346), (1346, 205, 204, 1347), (1347, 204, 203, 1348), (1348, 203, 202, 1349), (1349, 202, 201, 1350), (1350, 201, 200, 1351), (1351, 200, 199, 1352), (1352, 199, 198, 1353), (1353, 198, 197, 1354), (1354, 197, 196, 1355), (245, 1365, 146, 12), (1365, 1375, 147, 146), (1375, 1385, 148, 147), (1385, 1395, 149, 148), (1395, 1403, 150, 149), (1403, 1411, 151, 150), (1411, 1421, 152, 151), (1421, 1431, 153, 152), (1431, 1441, 154, 153), (1441, 1451, 155, 154), (15, 215, 1356, 236), (236, 1356, 1357, 237), (237, 1357, 1358, 238), (238, 1358, 1359, 239), (239, 1359, 1360, 240), (240, 1360, 1361, 241), (241, 1361, 1362, 242), (242, 1362, 1363, 243), (243, 1363, 1364, 244), (244, 1364, 1365, 245), (215, 214, 1366, 1356), (1356, 1366, 1367, 1357), (1357, 1367, 1368, 1358), (1358, 1368, 1369, 1359), (1359, 1369, 1370, 1360), (1360, 1370, 1371, 1361), (1361, 1371, 1372, 1362), (1362, 1372, 1373, 1363), (1363, 1373, 1374, 1364), (1364, 1374, 1375, 1365), (214, 213, 1376, 1366), (1366, 1376, 1377, 1367), (1367, 1377, 1378, 1368), (1368, 1378, 1379, 1369), (1369, 1379, 1380, 1370), (1370, 1380, 1381, 1371), (1371, 1381, 1382, 1372), (1372, 1382, 1383, 1373), (1373, 1383, 1384, 1374), (1374, 1384, 1385, 1375), (213, 212, 1386, 1376), (1376, 1386, 1387, 1377), (1377, 1387, 1388, 1378), (1378, 1388, 1389, 1379), (1379, 1389, 1390, 1380), (1380, 1390, 1391, 1381), (1381, 1391, 1392, 1382), (1382, 1392, 1393, 1383), (1383, 1393, 1394, 1384), (1384, 1394, 1395, 1385), (212, 211, 1396, 1386), (1386, 1396, 1397, 1387), (1387, 1397, 1398, 1388), (1388, 1398, 1399, 1389), (1392, 1400, 1401, 1393), (1393, 1401, 1402, 1394), (1394, 1402, 1403, 1395), (211, 210, 1404, 1396), (1396, 1404, 1405, 1397), (1397, 1405, 1406, 1398), (1398, 1406, 1407, 1399), (1452, 1458, 1534, 1532), (1458, 1459, 1561, 1560), (1400, 1408, 1409, 1401), (1401, 1409, 1410, 1402), (1402, 1410, 1411, 1403), (210, 209, 1412, 1404), (1404, 1412, 1413, 1405), (1405, 1413, 1414, 1406), (1406, 1414, 1415, 1407), (1458, 1459, 1535, 1534), (1408, 1418, 1419, 1409), (1409, 1419, 1420, 1410), (1410, 1420, 1421, 1411), (209, 208, 1422, 1412), (1412, 1422, 1423, 1413), (1413, 1423, 1424, 1414), (1414, 1424, 1425, 1415), (1415, 1425, 1426, 1416), (1416, 1426, 1427, 1417), (1417, 1427, 1428, 1418), (1418, 1428, 1429, 1419), (1419, 1429, 1430, 1420), (1420, 1430, 1431, 1421), (208, 207, 1432, 1422), (1422, 1432, 1433, 1423), (1423, 1433, 1434, 1424), (1424, 1434, 1435, 1425), (1425, 1435, 1436, 1426), (1426, 1436, 1437, 1427), (1427, 1437, 1438, 1428), (1428, 1438, 1439, 1429), (1429, 1439, 1440, 1430), (1430, 1440, 1441, 1431), (207, 206, 1442, 1432), (1432, 1442, 1443, 1433), (1433, 1443, 1444, 1434), (1434, 1444, 1445, 1435), (1435, 1445, 1446, 1436), (1436, 1446, 1447, 1437), (1437, 1447, 1448, 1438), (1438, 1448, 1449, 1439), (1439, 1449, 1450, 1440), (1440, 1450, 1451, 1441), (206, 14, 185, 1442), (1442, 185, 184, 1443), (1443, 184, 183, 1444), (1444, 183, 182, 1445), (1445, 182, 181, 1446), (1446, 181, 180, 1447), (1447, 180, 179, 1448), (1448, 179, 178, 1449), (1449, 178, 177, 1450), (1450, 177, 176, 1451), (1458, 1562, 1582, 1580), (1458, 1452, 1584, 1585), (1458, 1452, 1494, 1495), (1569, 1452, 1573, 1575), (1459, 1458, 1490, 1491), (1452, 1458, 1557, 1556), (1453, 1459, 1503, 1502), (1453, 1452, 1570, 1571), (1452, 1569, 1570), (1452, 1556, 1558), (1455, 1456, 1460, 1461), (1456, 1457, 1454, 1460), (1400, 1392, 1456, 1455), (1400, 1455, 1513, 1512), (1457, 1391, 1516, 1519), (1392, 1391, 1457, 1456), (1463, 1464, 1467, 1466), (1464, 1462, 1465, 1467), (1418, 1408, 1462, 1464), (1462, 1408, 1508, 1510), (1417, 1418, 1464, 1463), (1417, 1463, 1482, 1480), (1469, 1470, 1473, 1472), (1468, 1469, 1472, 1471), (1407, 1415, 1469, 1468), (1407, 1468, 1506, 1504), (1415, 1416, 1470, 1469), (1470, 1416, 1484, 1486), (1474, 1476, 1479, 1477), (1475, 1474, 1477, 1478), (1476, 1399, 1524, 1526), (1389, 1399, 1476, 1474), (1390, 1475, 1522, 1520), (1390, 1389, 1474, 1475), (1481, 1480, 1482, 1483), (1566, 1453, 1576, 1578), (1463, 1466, 1483, 1482), (1484, 1485, 1487, 1486), (1452, 1479, 1527, 1525), (1473, 1470, 1486, 1487), (1459, 1565, 1567), (1488, 1489, 1491, 1490), (1416, 1417, 1489, 1488), (1453, 1571, 1568), (1459, 1563, 1561), (1492, 1493, 1495, 1494), (1408, 1459, 1509, 1508), (1399, 1407, 1493, 1492), (1497, 1496, 1498, 1499), (1453, 1391, 1497, 1499), (1391, 1390, 1496, 1497), (1501, 1500, 1502, 1503), (1453, 1566, 1564), (1408, 1400, 1500, 1501), (1399, 1452, 1525, 1524), (1504, 1506, 1530, 1528), (1459, 1465, 1511, 1509), (1468, 1471, 1507, 1506), (1459, 1408, 1501, 1503), (1508, 1509, 1511, 1510), (1465, 1462, 1510, 1511), (1459, 1453, 1533, 1535), (1514, 1512, 1513, 1515), (1452, 1390, 1520, 1521), (1455, 1461, 1515, 1513), (1478, 1452, 1521, 1523), (1516, 1517, 1518, 1519), (1453, 1454, 1518, 1517), (1454, 1457, 1519, 1518), (1391, 1453, 1517, 1516), (1521, 1520, 1522, 1523), (1475, 1478, 1523, 1522), (1524, 1525, 1527, 1526), (1479, 1476, 1526, 1527), (1529, 1528, 1530, 1531), (1507, 1505, 1529, 1531), (1506, 1507, 1531, 1530), (1505, 1504, 1528, 1529), (1620, 1627, 1554, 1552), (1417, 1459, 1491, 1489), (1459, 1417, 1480, 1481), (1453, 1452, 1532, 1533), (1536, 1538, 1539, 1537), (1636, 1643, 1547, 1545), (1604, 1611, 1548, 1550), (1588, 1595, 1542, 1540), (1541, 1540, 1542, 1543), (1596, 1603, 1541, 1543), (1595, 1596, 1543, 1542), (1603, 1588, 1540, 1541), (1544, 1545, 1547, 1546), (1644, 1651, 1544, 1546), (1643, 1644, 1546, 1547), (1651, 1636, 1545, 1544), (1548, 1549, 1551, 1550), (1612, 1619, 1551, 1549), (1619, 1604, 1550, 1551), (1611, 1612, 1549, 1548), (1553, 1552, 1554, 1555), (1628, 1635, 1553, 1555), (1627, 1628, 1555, 1554), (1635, 1620, 1552, 1553), (1556, 1557, 1559, 1558), (1466, 1459, 1481, 1483), (1390, 1452, 1498, 1496), (1560, 1561, 1563, 1562), (1452, 1399, 1492, 1494), (1453, 1400, 1512, 1514), (1459, 1567, 1579, 1577), (1565, 1564, 1566, 1567), (1461, 1453, 1514, 1515), (1400, 1453, 1502, 1500), (1452, 1453, 1572, 1573), (1571, 1570, 1569, 1568), (1452, 1477, 1479), (1573, 1572, 1574, 1575), (1568, 1569, 1575, 1574), (1452, 1453, 1499, 1498), (1576, 1577, 1579, 1578), (1452, 1558, 1586, 1584), (1567, 1566, 1578, 1579), (1459, 1453, 1564, 1565), (1581, 1580, 1582, 1583), (1563, 1459, 1581, 1583), (1562, 1563, 1583, 1582), (1459, 1458, 1580, 1581), (1585, 1584, 1586, 1587), (1459, 1467, 1465), (1558, 1559, 1587, 1586), (1452, 1478, 1477), (1459, 1466, 1467), (1453, 1568, 1574, 1572), (1453, 1459, 1577, 1576), (1453, 1461, 1460), (1458, 1472, 1473), (1453, 1460, 1454), (1458, 1471, 1472), (1458, 1473, 1487, 1485), (1416, 1458, 1485, 1484), (1458, 1416, 1488, 1490), (1407, 1458, 1495, 1493), (1471, 1458, 1505, 1507), (1458, 1407, 1504, 1505), (1458, 1559, 1557), (1458, 1560, 1562), (1559, 1458, 1585, 1587), (1532, 1536, 1592, 1591), (1591, 1592, 1593, 1590), (1590, 1593, 1594, 1589), (1589, 1594, 1595, 1588), (1537, 1533, 1600, 1599), (1599, 1600, 1601, 1598), (1598, 1601, 1602, 1597), (1597, 1602, 1603, 1596), (1536, 1537, 1599, 1592), (1592, 1599, 1598, 1593), (1593, 1598, 1597, 1594), (1594, 1597, 1596, 1595), (1533, 1532, 1591, 1600), (1600, 1591, 1590, 1601), (1601, 1590, 1589, 1602), (1602, 1589, 1588, 1603), (1538, 1534, 1608, 1607), (1607, 1608, 1609, 1606), (1606, 1609, 1610, 1605), (1605, 1610, 1611, 1604), (1535, 1539, 1616, 1615), (1615, 1616, 1617, 1614), (1614, 1617, 1618, 1613), (1613, 1618, 1619, 1612), (1539, 1538, 1607, 1616), (1616, 1607, 1606, 1617), (1617, 1606, 1605, 1618), (1618, 1605, 1604, 1619), (1534, 1535, 1615, 1608), (1608, 1615, 1614, 1609), (1609, 1614, 1613, 1610), (1610, 1613, 1612, 1611), (1533, 1537, 1624, 1623), (1623, 1624, 1625, 1622), (1622, 1625, 1626, 1621), (1621, 1626, 1627, 1620), (1539, 1535, 1632, 1631), (1631, 1632, 1633, 1630), (1630, 1633, 1634, 1629), (1629, 1634, 1635, 1628), (1537, 1539, 1631, 1624), (1624, 1631, 1630, 1625), (1625, 1630, 1629, 1626), (1626, 1629, 1628, 1627), (1535, 1533, 1623, 1632), (1632, 1623, 1622, 1633), (1633, 1622, 1621, 1634), (1634, 1621, 1620, 1635), (1534, 1538, 1640, 1639), (1639, 1640, 1641, 1638), (1638, 1641, 1642, 1637), (1637, 1642, 1643, 1636), (1536, 1532, 1648, 1647), (1647, 1648, 1649, 1646), (1646, 1649, 1650, 1645), (1645, 1650, 1651, 1644), (1538, 1536, 1647, 1640), (1640, 1647, 1646, 1641), (1641, 1646, 1645, 1642), (1642, 1645, 1644, 1643), (1532, 1534, 1639, 1648), (1648, 1639, 1638, 1649), (1649, 1638, 1637, 1650), (1650, 1637, 1636, 1651), (1654, 1653, 1657, 1658), (1653, 1652, 1656, 1657), (1658, 1657, 1660, 1661), (1657, 1656, 1659, 1660), (1661, 1660, 1663, 1664), (1660, 1659, 1662, 1663), (1664, 1663, 1666, 1667), (1663, 1662, 1665, 1666), (1667, 1666, 1670, 1671), (1666, 1665, 1669, 1670), (1655, 1654, 1658), (1652, 1668, 1656), (1655, 1658, 1661), (1656, 1668, 1659), (1655, 1661, 1664), (1659, 1668, 1662), (1655, 1664, 1667), (1662, 1668, 1665), (1655, 1667, 1671), (1665, 1668, 1669), (1655, 1671, 1654), (1671, 1670, 1653, 1654), (1670, 1669, 1652, 1653), (1669, 1668, 1652)])
me_cube.polygons.foreach_set('material_index', [0, 0, 0, 0, 0, 0, 0, 0, 0, 0, 0, 0, 0, 0, 0, 0, 0, 0, 0, 0, 0, 0, 0, 0, 0, 0, 0, 0, 0, 0, 0, 0, 0, 0, 0, 0, 0, 0, 0, 0, 0, 0, 0, 0, 0, 0, 0, 0, 0, 0, 0, 0, 0, 0, 0, 0, 0, 0, 0, 0, 0, 0, 0, 0, 0, 0, 0, 0, 0, 0, 0, 0, 0, 0, 0, 0, 0, 0, 0, 0, 0, 0, 0, 0, 0, 0, 0, 0, 0, 0, 0, 0, 0, 0, 0, 0, 0, 0, 0, 0, 0, 0, 0, 0, 0, 0, 0, 0, 0, 0, 0, 0, 0, 0, 0, 0, 0, 0, 0, 0, 0, 0, 0, 0, 0, 0, 0, 0, 0, 0, 0, 0, 0, 0, 0, 0, 0, 0, 0, 0, 0, 0, 0, 0, 0, 0, 0, 0, 0, 0, 0, 0, 0, 0, 0, 0, 0, 0, 0, 0, 0, 0, 0, 0, 0, 0, 0, 0, 0, 0, 0, 0, 0, 0, 0, 0, 0, 0, 0, 0, 0, 0, 0, 0, 0, 0, 0, 0, 0, 0, 0, 0, 0, 0, 0, 0, 0, 0, 0, 0, 0, 0, 0, 0, 0, 0, 0, 0, 0, 0, 0, 0, 0, 0, 0, 0, 0, 0, 0, 0, 0, 0, 0, 0, 0, 0, 0, 0, 0, 0, 0, 0, 0, 0, 0, 0, 0, 0, 0, 0, 0, 0, 0, 0, 0, 0, 0, 0, 0, 0, 0, 0, 0, 0, 0, 0, 0, 0, 0, 0, 0, 0, 0, 0, 0, 0, 0, 0, 0, 0, 0, 0, 0, 0, 0, 0, 0, 0, 0, 0, 0, 0, 0, 0, 0, 0, 0, 0, 0, 0, 0, 0, 0, 0, 0, 0, 0, 0, 0, 0, 0, 0, 0, 0, 0, 0, 0, 0, 0, 0, 0, 0, 0, 0, 0, 0, 0, 0, 0, 0, 0, 0, 0, 0, 0, 0, 0, 0, 0, 0, 0, 0, 0, 0, 0, 0, 0, 0, 0, 0, 0, 0, 0, 0, 0, 0, 0, 0, 0, 0, 0, 0, 0, 0, 0, 0, 0, 0, 0, 0, 0, 0, 0, 0, 0, 0, 0, 0, 0, 0, 0, 0, 0, 0, 0, 0, 0, 0, 0, 0, 0, 0, 0, 0, 0, 0, 0, 0, 0, 0, 0, 0, 0, 0, 0, 0, 0, 0, 0, 0, 0, 0, 0, 0, 0, 0, 0, 0, 0, 0, 0, 0, 0, 0, 0, 0, 0, 0, 0, 0, 0, 0, 0, 0, 0, 0, 0, 0, 0, 0, 0, 0, 0, 0, 0, 0, 0, 0, 0, 0, 0, 0, 0, 0, 0, 0, 0, 0, 0, 0, 0, 0, 0, 0, 0, 0, 0, 0, 0, 0, 0, 0, 0, 0, 0, 0, 0, 0, 0, 0, 0, 0, 0, 0, 0, 0, 0, 0, 0, 0, 0, 0, 0, 0, 0, 0, 0, 0, 0, 0, 0, 0, 0, 0, 0, 0, 0, 0, 0, 0, 0, 0, 0, 0, 0, 0, 0, 0, 0, 0, 0, 0, 0, 0, 0, 0, 0, 0, 0, 0, 0, 0, 0, 0, 0, 0, 0, 0, 0, 0, 0, 0, 0, 0, 0, 0, 0, 0, 0, 0, 0, 0, 0, 0, 0, 0, 0, 0, 0, 0, 0, 0, 0, 0, 0, 0, 0, 0, 0, 0, 0, 0, 0, 0, 0, 0, 0, 0, 0, 0, 0, 0, 0, 0, 0, 0, 0, 0, 0, 0, 0, 0, 0, 0, 0, 0, 0, 0, 0, 0, 0, 0, 0, 0, 0, 0, 0, 0, 0, 0, 0, 0, 0, 0, 0, 0, 0, 0, 0, 0, 0, 0, 0, 0, 0, 0, 0, 0, 0, 0, 0, 0, 0, 0, 0, 0, 0, 0, 0, 0, 0, 0, 0, 0, 0, 0, 0, 0, 0, 0, 0, 0, 0, 0, 0, 0, 0, 0, 0, 0, 0, 0, 0, 0, 0, 0, 0, 0, 0, 0, 0, 0, 0, 0, 0, 0, 0, 0, 0, 0, 0, 0, 0, 0, 0, 0, 0, 0, 0, 0, 0, 0, 0, 0, 0, 0, 0, 0, 0, 0, 0, 0, 0, 0, 0, 0, 0, 0, 0, 0, 0, 0, 0, 0, 0, 0, 0, 0, 0, 0, 0, 0, 0, 0, 0, 0, 0, 0, 0, 0, 0, 0, 0, 0, 0, 0, 0, 0, 0, 0, 0, 0, 0, 0, 0, 0, 0, 0, 0, 0, 0, 0, 0, 0, 0, 0, 0, 0, 0, 0, 0, 0, 0, 0, 0, 0, 0, 0, 0, 0, 0, 0, 0, 0, 0, 0, 0, 0, 0, 0, 0, 0, 0, 0, 0, 0, 0, 0, 0, 0, 0, 0, 0, 0, 0, 0, 0, 0, 0, 0, 0, 0, 0, 0, 0, 0, 0, 0, 0, 0, 0, 0, 0, 0, 0, 0, 0, 0, 0, 0, 0, 0, 0, 0, 0, 0, 0, 0, 0, 0, 0, 0, 0, 0, 0, 0, 0, 0, 0, 0, 0, 0, 0, 0, 0, 0, 0, 0, 0, 0, 0, 0, 0, 0, 0, 0, 0, 0, 0, 0, 0, 0, 0, 0, 0, 0, 0, 0, 0, 0, 0, 0, 0, 0, 0, 0, 0, 0, 0, 0, 0, 0, 0, 0, 0, 0, 0, 0, 0, 0, 0, 0, 0, 0, 0, 0, 0, 0, 0, 0, 0, 0, 0, 0, 0, 0, 0, 0, 0, 0, 0, 0, 0, 0, 0, 0, 0, 0, 0, 0, 0, 0, 0, 0, 0, 0, 0, 0, 0, 0, 0, 0, 0, 0, 0, 0, 0, 0, 0, 0, 0, 0, 0, 0, 0, 0, 0, 0, 0, 0, 0, 0, 0, 0, 0, 0, 0, 0, 0, 0, 0, 0, 0, 0, 0, 0, 0, 0, 0, 0, 0, 0, 0, 0, 0, 0, 0, 0, 0, 0, 0, 0, 0, 0, 0, 0, 0, 0, 0, 0, 0, 0, 0, 0, 0, 0, 0, 0, 0, 0, 0, 0, 0, 0, 0, 0, 0, 0, 0, 0, 0, 0, 0, 0, 0, 0, 0, 0, 0, 0, 0, 0, 0, 0, 0, 0, 0, 0, 0, 0, 0, 0, 0, 0, 0, 0, 0, 0, 0, 0, 0, 0, 0, 0, 0, 0, 0, 0, 0, 0, 0, 0, 0, 0, 0, 0, 0, 0, 0, 0, 0, 0, 0, 0, 0, 0, 0, 0, 0, 0, 0, 0, 0, 0, 0, 0, 0, 0, 0, 0, 0, 0, 0, 0, 0, 0, 0, 0, 0, 0, 0, 0, 0, 0, 0, 0, 0, 0, 0, 0, 0, 0, 0, 0, 0, 0, 0, 0, 0, 0, 0, 0, 0, 0, 0, 0, 0, 0, 0, 0, 0, 0, 0, 0, 0, 0, 0, 0, 0, 0, 0, 0, 0, 0, 0, 0, 0, 0, 0, 0, 0, 0, 0, 0, 0, 0, 0, 0, 0, 0, 0, 0, 0, 0, 0, 0, 0, 0, 0, 0, 0, 0, 0, 0, 0, 0, 0, 0, 0, 0, 0, 0, 0, 0, 0, 0, 0, 0, 0, 0, 0, 0, 0, 0, 0, 0, 0, 0, 0, 0, 0, 0, 0, 0, 0, 0, 0, 0, 0, 0, 0, 0, 0, 0, 0, 0, 0, 0, 0, 0, 0, 0, 0, 0, 0, 0, 0, 0, 0, 0, 0, 0, 0, 0, 0, 0, 0, 0, 0, 0, 0, 0, 0, 0, 0, 0, 0, 0, 0, 0, 0, 0, 0, 0, 0, 0, 0, 0, 0, 0, 0, 0, 0, 0, 0, 0, 0, 0, 0, 0, 0, 0, 0, 0, 0, 0, 0, 0, 0, 0, 0, 0, 0, 0, 0, 0, 0, 0, 0, 0, 0, 0, 0, 0, 0, 0, 0, 0, 0, 0, 0, 0, 0, 0, 0, 0, 0, 0, 0, 0, 0, 0, 0, 0, 0, 0, 0, 0, 0, 0, 0, 0, 0, 0, 0, 0, 0, 0, 0, 0, 0, 0, 0, 0, 0, 0, 0, 0, 0, 0, 0, 0, 0, 0, 0, 0, 0, 0, 0, 0, 0, 0, 0, 0, 0, 0, 0, 0, 0, 0, 0, 0, 0, 0, 0, 0, 0, 0, 0, 0, 0, 0, 0, 0, 0, 0, 0, 0, 0, 0, 0, 0, 0, 0, 0, 0, 0, 0, 0, 0, 0, 0, 0, 0, 0, 0, 0, 0, 0, 0, 0, 0, 0, 0, 0, 0, 0, 0, 0, 0, 0, 0, 0, 3, 0, 0, 0, 0, 0, 0, 0, 0, 3, 0, 0, 0, 0, 0, 0, 0, 0, 0, 0, 0, 0, 0, 0, 0, 0, 0, 0, 0, 0, 0, 0, 0, 0, 0, 0, 0, 0, 0, 0, 0, 0, 0, 0, 0, 0, 0, 0, 0, 0, 0, 0, 0, 3, 3, 2, 3, 2, 0, 2, 0, 3, 3, 2, 2, 0, 0, 0, 0, 2, 2, 0, 0, 0, 0, 2, 2, 0, 0, 0, 0, 2, 2, 0, 0, 0, 0, 2, 3, 2, 2, 2, 2, 3, 2, 0, 3, 3, 2, 2, 0, 2, 2, 0, 2, 3, 0, 2, 0, 2, 0, 2, 2, 2, 3, 2, 2, 2, 2, 2, 2, 2, 2, 2, 2, 2, 2, 2, 2, 2, 0, 0, 2, 2, 3, 3, 0, 0, 0, 0, 0, 0, 0, 0, 0, 0, 0, 0, 0, 0, 0, 0, 0, 0, 0, 3, 2, 2, 3, 2, 2, 3, 3, 2, 2, 3, 3, 2, 3, 3, 2, 3, 3, 3, 0, 3, 3, 3, 3, 3, 2, 3, 2, 2, 3, 3, 2, 2, 2, 2, 2, 2, 2, 2, 2, 2, 3, 3, 3, 0, 0, 4, 0, 0, 0, 4, 0, 0, 0, 0, 0, 0, 0, 0, 0, 0, 0, 4, 0, 0, 0, 4, 0, 0, 0, 0, 0, 0, 0, 0, 0, 0, 0, 4, 0, 0, 0, 4, 0, 0, 0, 0, 0, 0, 0, 0, 0, 0, 0, 4, 0, 0, 0, 4, 0, 0, 0, 0, 0, 0, 0, 0, 0, 1, 1, 1, 1, 1, 1, 1, 1, 1, 1, 1, 1, 1, 1, 1, 1, 1, 1, 1, 1, 1, 1, 1, 1])
me_cube.materials.append(mat_good_inhibitor_base)
me_cube.materials.append(mat_good_inhibitor_crystal)
me_cube.materials.append(mat_good_inhibitor_baseplatforms)
me_cube.materials.append(mat_good_inhibitor_pylons)
me_cube.materials.append(mat_good_inhibitor_strip)
me_cube.use_remesh_preserve_volume = False
me_cube.use_remesh_preserve_attributes = False
me_cube.use_mirror_vertex_groups = False
me_cube.update()

# ---- objects
ob_cube = bpy.data.objects.new('Cube', me_cube)

# ---- transforms, parenting, visibility, modifiers, constraints
ob_cube.location = (0.0, 0.0, 0.25)
ob_cube.rotation_euler = (0.0, 0.0, 0.7854)
ob_cube.scale = (1.0, 1.0, 0.05)
ob_cube.lineart.crease_threshold = 0.0

# ---- collection membership
col_collection_1.objects.link(ob_cube)

# ---- scene / render settings (as saved in the file)
scene.frame_start = 1; scene.frame_end = 250; scene.frame_set(1)
scene.render.engine = 'BLENDER_EEVEE_NEXT'
scene.render.resolution_percentage = 50
scene.render.dither_intensity = 0.0
scene.cycles.use_denoising = False
scene.cycles.samples = 10
scene.cycles.sampling_pattern = 'TABULATED_SOBOL'
scene.cycles.light_sampling_threshold = 0.0
scene.cycles.use_adaptive_sampling = False
scene.cycles.use_light_tree = False
scene.cycles.blur_glossy = 0.0
scene.cycles.pixel_filter_type = 'GAUSSIAN'
scene.cycles.sample_clamp_indirect = 0.0
scene.view_settings.view_transform = 'Standard'
bpy.context.view_layer.update()

# ---- added for rendering (the .blend has no active camera and no usable light): camera, sun
cam_auto = bpy.data.cameras.new('AutoCamera')
cam_auto.lens = 50.0
cam_auto.sensor_width = 36.0
cam_auto.clip_end = 1000.0
ob_auto_camera = bpy.data.objects.new('AutoCamera', cam_auto)
scene.collection.objects.link(ob_auto_camera)
ob_auto_camera.location = (27.1959, -32.6351, 25.7568)
ob_auto_camera.rotation_euler = (1.09748, -7.21219e-08, 0.694738)
scene.camera = ob_auto_camera
light_auto_sun = bpy.data.lights.new('AutoSun', 'SUN')
light_auto_sun.energy = 3.0
light_auto_sun.angle = 0.0523599
ob_auto_sun = bpy.data.objects.new('AutoSun', light_auto_sun)
scene.collection.objects.link(ob_auto_sun)
ob_auto_sun.rotation_euler = (0.872665, 0.174533, 0.523599)
bpy.context.view_layer.update()

